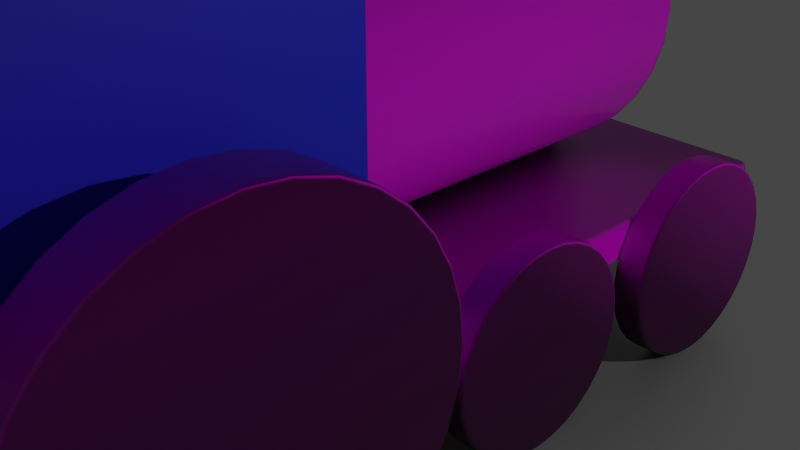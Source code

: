 # Source: practica_tren.blend  (saved by Blender 2.93.20; exported with 4.5.12 LTS)
import bpy
from mathutils import Matrix  # noqa: F401  (used for matrix-valued properties, if any)

bpy.ops.wm.read_factory_settings(use_empty=True)
scene = bpy.context.scene
scene.name = 'Scene'

# ---- collections
col_collection = bpy.data.collections.new('Collection'); scene.collection.children.link(col_collection)

# ---- images (referenced by path relative to the original .blend; pixels are not part of the script)
import os
ASSET_DIR = os.environ.get("B2B_ASSET_DIR", "")  # directory of the original .blend (textures are referenced by path, not embedded)
HERE = os.path.dirname(os.path.abspath(__file__))  # packed textures are extracted next to this script under _unpacked/

def load_image(name, relpath, width, height, colorspace="sRGB"):
    """Load a texture the original file referenced (path relative to the .blend, or extracted next to this script)."""
    p = next((c for c in (os.path.join(HERE, relpath), os.path.join(ASSET_DIR, relpath)) if relpath and os.path.exists(c)), "")
    if p:
        img = bpy.data.images.load(p, check_existing=True)
        img.name = name
    else:  # same state as the original file: an image datablock whose file is absent (Cycles renders it pink)
        img = bpy.data.images.new(name, width, height)
        img.source = "FILE"
        img.filepath = "//" + (relpath or name)
    img.colorspace_settings.name = colorspace
    return img
img_wood058_2k_color_jpg_001 = load_image('Wood058_2K_Color.jpg.001', 'texturas_tren/Wood058_2K_Color.jpg', 1024, 1024, 'sRGB')
img_wood058_2k_roughness_jpg_001 = load_image('Wood058_2K_Roughness.jpg.001', 'texturas_tren/Wood058_2K_Roughness.jpg', 1024, 1024, 'sRGB')
img_wood058_2k_normal_jpg_001 = load_image('Wood058_2K_Normal.jpg.001', 'texturas_tren/Wood058_2K_Normal.jpg', 1024, 1024, 'sRGB')

# ---- materials (node trees are filled in below, after node groups)
mat_madera = bpy.data.materials.new('madera')
mat_material_002 = bpy.data.materials.new('Material.002')
mat_material_003 = bpy.data.materials.new('Material.003')
mat_material_004 = bpy.data.materials.new('Material.004')
mat_material = bpy.data.materials.new('Material')

# ---- material node trees
mat_madera.use_nodes = True; mat_madera.node_tree.nodes.clear()
_N = mat_madera.node_tree.nodes; _L = mat_madera.node_tree.links
n0 = _N.new('ShaderNodeBsdfPrincipled'); n0.name = 'Principled BSDF'; n0.location = (10, 300)
n0.distribution = 'GGX'
n0.subsurface_method = 'BURLEY'
n0.inputs[3].default_value = 1.45
n0.inputs[27].default_value = (0.0, 0.0, 0.0, 1.0)
n0.inputs[28].default_value = 1.0
n1 = _N.new('ShaderNodeOutputMaterial'); n1.name = 'Material Output'; n1.location = (300, 300)
n2 = _N.new('ShaderNodeTexImage'); n2.name = 'Image Texture'; n2.location = (-281, 387)
n2.width = 206
n2.image = img_wood058_2k_color_jpg_001
n3 = _N.new('ShaderNodeTexImage'); n3.name = 'Image Texture.002'; n3.location = (-280, 128)
n3.width = 206
n3.image = img_wood058_2k_roughness_jpg_001
n4 = _N.new('ShaderNodeTexImage'); n4.name = 'Image Texture.001'; n4.location = (-478, -182)
n4.width = 204
n4.image = img_wood058_2k_normal_jpg_001
n5 = _N.new('ShaderNodeNormalMap'); n5.name = 'Normal Map'; n5.location = (-201, -194)
_L.new(n0.outputs[0], n1.inputs[0])
_L.new(n2.outputs[0], n0.inputs[0])
_L.new(n3.outputs[0], n0.inputs[2])
_L.new(n4.outputs[0], n5.inputs[1])
_L.new(n5.outputs[0], n0.inputs[5])
n1.is_active_output = True
mat_material_002.use_nodes = True; mat_material_002.node_tree.nodes.clear()
_N = mat_material_002.node_tree.nodes; _L = mat_material_002.node_tree.links
n0 = _N.new('ShaderNodeBsdfPrincipled'); n0.name = 'Principled BSDF'; n0.location = (10, 300)
n0.distribution = 'GGX'
n0.subsurface_method = 'BURLEY'
n0.inputs[0].default_value = (0.0221, 0.01818, 0.7335, 1.0)
n0.inputs[3].default_value = 1.45
n0.inputs[27].default_value = (0.0, 0.0, 0.0, 1.0)
n0.inputs[28].default_value = 1.0
n1 = _N.new('ShaderNodeOutputMaterial'); n1.name = 'Material Output'; n1.location = (300, 300)
_L.new(n0.outputs[0], n1.inputs[0])
n1.is_active_output = True
mat_material_003.use_nodes = True; mat_material_003.node_tree.nodes.clear()
_N = mat_material_003.node_tree.nodes; _L = mat_material_003.node_tree.links
n0 = _N.new('ShaderNodeBsdfPrincipled'); n0.name = 'Principled BSDF'; n0.location = (10, 300)
n0.distribution = 'GGX'
n0.subsurface_method = 'BURLEY'
n0.inputs[0].default_value = (0.5277, 0.005881, 0.00393, 1.0)
n0.inputs[3].default_value = 1.45
n0.inputs[27].default_value = (0.0, 0.0, 0.0, 1.0)
n0.inputs[28].default_value = 1.0
n1 = _N.new('ShaderNodeOutputMaterial'); n1.name = 'Material Output'; n1.location = (300, 300)
_L.new(n0.outputs[0], n1.inputs[0])
n1.is_active_output = True
mat_material_004.use_nodes = True; mat_material_004.node_tree.nodes.clear()
_N = mat_material_004.node_tree.nodes; _L = mat_material_004.node_tree.links
n0 = _N.new('ShaderNodeBsdfPrincipled'); n0.name = 'Principled BSDF'; n0.location = (10, 300)
n0.distribution = 'GGX'
n0.subsurface_method = 'BURLEY'
n0.inputs[0].default_value = (0.65, 0.6454, 0.03769, 1.0)
n0.inputs[3].default_value = 1.45
n0.inputs[27].default_value = (0.0, 0.0, 0.0, 1.0)
n0.inputs[28].default_value = 1.0
n1 = _N.new('ShaderNodeOutputMaterial'); n1.name = 'Material Output'; n1.location = (300, 300)
_L.new(n0.outputs[0], n1.inputs[0])
n1.is_active_output = True
mat_material.use_nodes = True; mat_material.node_tree.nodes.clear()
_N = mat_material.node_tree.nodes; _L = mat_material.node_tree.links
n0 = _N.new('ShaderNodeBsdfPrincipled'); n0.name = 'Principled BSDF'; n0.location = (10, 300)
n0.distribution = 'GGX'
n0.subsurface_method = 'BURLEY'
n0.inputs[0].default_value = (0.01921, 0.3251, 0.008114, 1.0)
n0.inputs[3].default_value = 1.45
n0.inputs[27].default_value = (0.0, 0.0, 0.0, 1.0)
n0.inputs[28].default_value = 1.0
n1 = _N.new('ShaderNodeOutputMaterial'); n1.name = 'Material Output'; n1.location = (300, 300)
_L.new(n0.outputs[0], n1.inputs[0])
n1.is_active_output = True

# ---- world
world_world = bpy.data.worlds.new('World'); scene.world = world_world
world_world.use_nodes = True; world_world.node_tree.nodes.clear()
_N = world_world.node_tree.nodes; _L = world_world.node_tree.links
n0 = _N.new('ShaderNodeOutputWorld'); n0.name = 'World Output'; n0.location = (300, 300)
n1 = _N.new('ShaderNodeBackground'); n1.name = 'Background'; n1.location = (10, 300)
n1.inputs[0].default_value = (0.05088, 0.05088, 0.05088, 1.0)
_L.new(n1.outputs[0], n0.inputs[0])
n0.is_active_output = True
world_world.color = (0.05088, 0.05088, 0.05088)
world_world.use_sun_shadow = False
world_world.sun_shadow_jitter_overblur = 0.0

# ---- cameras
cam_camera = bpy.data.cameras.new('Camera')
cam_camera.clip_end = 100.0
cam_camera.ortho_scale = 7.314

# ---- lights
light_light = bpy.data.lights.new('Light', 'POINT')
light_light.transmission_factor = 0.0
light_light.energy = 1000.0
light_light.shadow_soft_size = 0.1
light_light.shadow_maximum_resolution = 0.006
light_light.use_absolute_resolution = True

# ---- meshes
me_cube = bpy.data.meshes.new('Cube')
me_cube.from_pydata([(2.537, 4.233, 0.1979), (2.537, 4.233, -0.1979), (2.537, -4.233, 0.1979), (2.537, -4.233, -0.1979), (-2.537, 4.233, 0.1979), (-2.537, 4.233, -0.1979), (-2.537, -4.233, 0.1979), (-2.537, -4.233, -0.1979)], [], [(0, 4, 6, 2), (3, 2, 6, 7), (7, 6, 4, 5), (5, 1, 3, 7), (1, 0, 2, 3), (5, 4, 0, 1)])
_uv = me_cube.uv_layers.new(name='UVMap')
_uv.uv.foreach_set('vector', [0.625, 0.5, 0.875, 0.5, 0.875, 0.75, 0.625, 0.75, 0.375, 0.75, 0.625, 0.75, 0.625, 1.0, 0.375, 1.0, 0.375, 0.0, 0.625, 0.0, 0.625, 0.25, 0.375, 0.25, 0.125, 0.5, 0.375, 0.5, 0.375, 0.75, 0.125, 0.75, 0.375, 0.5, 0.625, 0.5, 0.625, 0.75, 0.375, 0.75, 0.375, 0.25, 0.625, 0.25, 0.625, 0.5, 0.375, 0.5])
me_cube.materials.append(mat_madera)
me_cube.use_remesh_preserve_volume = False
me_cube.use_remesh_preserve_attributes = False
me_cube.use_mirror_vertex_groups = False
me_cube.update()
me_cube_001 = bpy.data.meshes.new('Cube.001')
me_cube_001.from_pydata([(-1.995, -4.315, -1.342), (-1.995, -4.315, 3.589), (-1.995, -0.6016, -1.342), (-1.995, -0.6016, 3.589), (1.448, -4.315, -1.342), (1.448, -4.315, 3.589), (1.448, -0.6016, -1.342), (1.448, -0.6016, 3.589)], [], [(0, 1, 3, 2), (2, 3, 7, 6), (6, 7, 5, 4), (4, 5, 1, 0), (2, 6, 4, 0), (7, 3, 1, 5)])
_uv = me_cube_001.uv_layers.new(name='UVMap')
_uv.uv.foreach_set('vector', [0.375, 0.0, 0.625, 0.0, 0.625, 0.25, 0.375, 0.25, 0.375, 0.25, 0.625, 0.25, 0.625, 0.5, 0.375, 0.5, 0.375, 0.5, 0.625, 0.5, 0.625, 0.75, 0.375, 0.75, 0.375, 0.75, 0.625, 0.75, 0.625, 1.0, 0.375, 1.0, 0.125, 0.5, 0.375, 0.5, 0.375, 0.75, 0.125, 0.75, 0.625, 0.5, 0.875, 0.5, 0.875, 0.75, 0.625, 0.75])
me_cube_001.materials.append(mat_material_002)
me_cube_001.use_remesh_fix_poles = True
me_cube_001.use_remesh_preserve_attributes = False
me_cube_001.update()
me_cylinder = bpy.data.meshes.new('Cylinder')
me_cylinder.from_pydata([(-3.935e-08, 1.649, -1.975), (-3.935e-08, 1.649, 1.975), (0.3217, 1.617, -1.975), (0.3217, 1.617, 1.975), (0.6311, 1.524, -1.975), (0.6311, 1.524, 1.975), (0.9162, 1.371, -1.975), (0.9162, 1.371, 1.975), (1.166, 1.166, -1.975), (1.166, 1.166, 1.975), (1.371, 0.9162, -1.975), (1.371, 0.9162, 1.975), (1.524, 0.6311, -1.975), (1.524, 0.6311, 1.975), (1.617, 0.3217, -1.975), (1.617, 0.3217, 1.975), (1.649, -1.166e-07, -1.975), (1.649, -8.805e-08, 1.975), (1.617, -0.3217, -1.975), (1.617, -0.3217, 1.975), (1.524, -0.6311, -1.975), (1.524, -0.6311, 1.975), (1.371, -0.9162, -1.975), (1.371, -0.9162, 1.975), (1.166, -1.166, -1.975), (1.166, -1.166, 1.975), (0.9162, -1.371, -1.975), (0.9162, -1.371, 1.975), (0.6311, -1.524, -1.975), (0.6311, -1.524, 1.975), (0.3217, -1.617, -1.975), (0.3217, -1.617, 1.975), (-1.835e-07, -1.649, -1.975), (-1.835e-07, -1.649, 1.975), (-0.3217, -1.617, -1.975), (-0.3217, -1.617, 1.975), (-0.6311, -1.524, -1.975), (-0.6311, -1.524, 1.975), (-0.9162, -1.371, -1.975), (-0.9162, -1.371, 1.975), (-1.166, -1.166, -1.975), (-1.166, -1.166, 1.975), (-1.371, -0.9162, -1.975), (-1.371, -0.9162, 1.975), (-1.524, -0.6311, -1.975), (-1.524, -0.6311, 1.975), (-1.617, -0.3217, -1.975), (-1.617, -0.3217, 1.975), (-1.649, -2.48e-08, -1.975), (-1.649, 3.708e-09, 1.975), (-1.617, 0.3217, -1.975), (-1.617, 0.3217, 1.975), (-1.524, 0.6311, -1.975), (-1.524, 0.6311, 1.975), (-1.371, 0.9162, -1.975), (-1.371, 0.9162, 1.975), (-1.166, 1.166, -1.975), (-1.166, 1.166, 1.975), (-0.9162, 1.371, -1.975), (-0.9162, 1.371, 1.975), (-0.6311, 1.524, -1.975), (-0.6311, 1.524, 1.975), (-0.3217, 1.617, -1.975), (-0.3217, 1.617, 1.975)], [], [(0, 1, 3, 2), (2, 3, 5, 4), (4, 5, 7, 6), (6, 7, 9, 8), (8, 9, 11, 10), (10, 11, 13, 12), (12, 13, 15, 14), (14, 15, 17, 16), (16, 17, 19, 18), (18, 19, 21, 20), (20, 21, 23, 22), (22, 23, 25, 24), (24, 25, 27, 26), (26, 27, 29, 28), (28, 29, 31, 30), (30, 31, 33, 32), (32, 33, 35, 34), (34, 35, 37, 36), (36, 37, 39, 38), (38, 39, 41, 40), (40, 41, 43, 42), (42, 43, 45, 44), (44, 45, 47, 46), (46, 47, 49, 48), (48, 49, 51, 50), (50, 51, 53, 52), (52, 53, 55, 54), (54, 55, 57, 56), (56, 57, 59, 58), (58, 59, 61, 60), (3, 1, 63, 61, 59, 57, 55, 53, 51, 49, 47, 45, 43, 41, 39, 37, 35, 33, 31, 29, 27, 25, 23, 21, 19, 17, 15, 13, 11, 9, 7, 5), (60, 61, 63, 62), (62, 63, 1, 0), (0, 2, 4, 6, 8, 10, 12, 14, 16, 18, 20, 22, 24, 26, 28, 30, 32, 34, 36, 38, 40, 42, 44, 46, 48, 50, 52, 54, 56, 58, 60, 62)])
me_cylinder.polygons.foreach_set('use_smooth', [True] * 34)
_uv = me_cylinder.uv_layers.new(name='UVMap')
_uv.uv.foreach_set('vector', [1.0, 0.5, 1.0, 1.0, 0.9688, 1.0, 0.9688, 0.5, 0.9688, 0.5, 0.9688, 1.0, 0.9375, 1.0, 0.9375, 0.5, 0.9375, 0.5, 0.9375, 1.0, 0.9062, 1.0, 0.9062, 0.5, 0.9062, 0.5, 0.9062, 1.0, 0.875, 1.0, 0.875, 0.5, 0.875, 0.5, 0.875, 1.0, 0.8438, 1.0, 0.8438, 0.5, 0.8438, 0.5, 0.8438, 1.0, 0.8125, 1.0, 0.8125, 0.5, 0.8125, 0.5, 0.8125, 1.0, 0.7812, 1.0, 0.7812, 0.5, 0.7812, 0.5, 0.7812, 1.0, 0.75, 1.0, 0.75, 0.5, 0.75, 0.5, 0.75, 1.0, 0.7188, 1.0, 0.7188, 0.5, 0.7188, 0.5, 0.7188, 1.0, 0.6875, 1.0, 0.6875, 0.5, 0.6875, 0.5, 0.6875, 1.0, 0.6562, 1.0, 0.6562, 0.5, 0.6562, 0.5, 0.6562, 1.0, 0.625, 1.0, 0.625, 0.5, 0.625, 0.5, 0.625, 1.0, 0.5938, 1.0, 0.5938, 0.5, 0.5938, 0.5, 0.5938, 1.0, 0.5625, 1.0, 0.5625, 0.5, 0.5625, 0.5, 0.5625, 1.0, 0.5312, 1.0, 0.5312, 0.5, 0.5312, 0.5, 0.5312, 1.0, 0.5, 1.0, 0.5, 0.5, 0.5, 0.5, 0.5, 1.0, 0.4688, 1.0, 0.4688, 0.5, 0.4688, 0.5, 0.4688, 1.0, 0.4375, 1.0, 0.4375, 0.5, 0.4375, 0.5, 0.4375, 1.0, 0.4062, 1.0, 0.4062, 0.5, 0.4062, 0.5, 0.4062, 1.0, 0.375, 1.0, 0.375, 0.5, 0.375, 0.5, 0.375, 1.0, 0.3438, 1.0, 0.3438, 0.5, 0.3438, 0.5, 0.3438, 1.0, 0.3125, 1.0, 0.3125, 0.5, 0.3125, 0.5, 0.3125, 1.0, 0.2812, 1.0, 0.2812, 0.5, 0.2812, 0.5, 0.2812, 1.0, 0.25, 1.0, 0.25, 0.5, 0.25, 0.5, 0.25, 1.0, 0.2188, 1.0, 0.2188, 0.5, 0.2188, 0.5, 0.2188, 1.0, 0.1875, 1.0, 0.1875, 0.5, 0.1875, 0.5, 0.1875, 1.0, 0.1562, 1.0, 0.1562, 0.5, 0.1562, 0.5, 0.1562, 1.0, 0.125, 1.0, 0.125, 0.5, 0.125, 0.5, 0.125, 1.0, 0.09375, 1.0, 0.09375, 0.5, 0.09375, 0.5, 0.09375, 1.0, 0.0625, 1.0, 0.0625, 0.5, 0.2968, 0.4854, 0.25, 0.49, 0.2032, 0.4854, 0.1582, 0.4717, 0.1167, 0.4496, 0.08029, 0.4197, 0.05045, 0.3833, 0.02827, 0.3418, 0.01461, 0.2968, 0.01, 0.25, 0.01461, 0.2032, 0.02827, 0.1582, 0.05045, 0.1167, 0.08029, 0.08029, 0.1167, 0.05045, 0.1582, 0.02827, 0.2032, 0.01461, 0.25, 0.01, 0.2968, 0.01461, 0.3418, 0.02827, 0.3833, 0.05045, 0.4197, 0.08029, 0.4496, 0.1167, 0.4717, 0.1582, 0.4854, 0.2032, 0.49, 0.25, 0.4854, 0.2968, 0.4717, 0.3418, 0.4496, 0.3833, 0.4197, 0.4197, 0.3833, 0.4496, 0.3418, 0.4717, 0.0625, 0.5, 0.0625, 1.0, 0.03125, 1.0, 0.03125, 0.5, 0.03125, 0.5, 0.03125, 1.0, 0.0, 1.0, 0.0, 0.5, 0.75, 0.49, 0.7968, 0.4854, 0.8418, 0.4717, 0.8833, 0.4496, 0.9197, 0.4197, 0.9496, 0.3833, 0.9717, 0.3418, 0.9854, 0.2968, 0.99, 0.25, 0.9854, 0.2032, 0.9717, 0.1582, 0.9496, 0.1167, 0.9197, 0.08029, 0.8833, 0.05045, 0.8418, 0.02827, 0.7968, 0.01461, 0.75, 0.01, 0.7032, 0.01461, 0.6582, 0.02827, 0.6167, 0.05045, 0.5803, 0.08029, 0.5504, 0.1167, 0.5283, 0.1582, 0.5146, 0.2032, 0.51, 0.25, 0.5146, 0.2968, 0.5283, 0.3418, 0.5504, 0.3833, 0.5803, 0.4197, 0.6167, 0.4496, 0.6582, 0.4717, 0.7032, 0.4854])
me_cylinder.materials.append(mat_madera)
me_cylinder.use_remesh_fix_poles = True
me_cylinder.use_remesh_preserve_attributes = False
me_cylinder.update()
me_cube_002 = bpy.data.meshes.new('Cube.002')
me_cube_002.from_pydata([(-3.374, -5.803, 0.8014), (-3.374, -5.803, 1.445), (-3.374, 0.8859, 0.8014), (-3.374, 0.8859, 1.445), (2.827, -5.803, 0.8014), (2.827, -5.803, 1.445), (2.827, 0.8859, 0.8014), (2.827, 0.8859, 1.445)], [], [(0, 1, 3, 2), (2, 3, 7, 6), (6, 7, 5, 4), (4, 5, 1, 0), (2, 6, 4, 0), (7, 3, 1, 5)])
_uv = me_cube_002.uv_layers.new(name='UVMap')
_uv.uv.foreach_set('vector', [0.375, 0.0, 0.625, 0.0, 0.625, 0.25, 0.375, 0.25, 0.375, 0.25, 0.625, 0.25, 0.625, 0.5, 0.375, 0.5, 0.375, 0.5, 0.625, 0.5, 0.625, 0.75, 0.375, 0.75, 0.375, 0.75, 0.625, 0.75, 0.625, 1.0, 0.375, 1.0, 0.125, 0.5, 0.375, 0.5, 0.375, 0.75, 0.125, 0.75, 0.625, 0.5, 0.875, 0.5, 0.875, 0.75, 0.625, 0.75])
me_cube_002.materials.append(mat_material_003)
me_cube_002.use_remesh_fix_poles = True
me_cube_002.use_remesh_preserve_attributes = False
me_cube_002.update()
me_cylinder_001 = bpy.data.meshes.new('Cylinder.001')
me_cylinder_001.from_pydata([(-2.47e-08, 0.6368, -0.66), (-2.47e-08, 0.6368, 0.66), (0.1242, 0.6246, -0.66), (0.1242, 0.6246, 0.66), (0.2437, 0.5884, -0.66), (0.2437, 0.5884, 0.66), (0.3538, 0.5295, -0.66), (0.3538, 0.5295, 0.66), (0.4503, 0.4503, -0.66), (0.4503, 0.4503, 0.66), (0.5295, 0.3538, -0.66), (0.5295, 0.3538, 0.66), (0.5884, 0.2437, -0.66), (0.5884, 0.2437, 0.66), (0.6246, 0.1242, -0.66), (0.6246, 0.1242, 0.66), (0.6368, 1.243e-08, -0.66), (0.6368, 5.475e-09, 0.66), (0.6246, -0.1242, -0.66), (0.6246, -0.1242, 0.66), (0.5884, -0.2437, -0.66), (0.5884, -0.2437, 0.66), (0.5295, -0.3538, -0.66), (0.5295, -0.3538, 0.66), (0.4503, -0.4503, -0.66), (0.4503, -0.4503, 0.66), (0.3538, -0.5295, -0.66), (0.3538, -0.5295, 0.66), (0.2437, -0.5884, -0.66), (0.2437, -0.5884, 0.66), (0.1242, -0.6246, -0.66), (0.1242, -0.6246, 0.66), (-8.038e-08, -0.6368, -0.66), (-8.038e-08, -0.6368, 0.66), (-0.1242, -0.6246, -0.66), (-0.1242, -0.6246, 0.66), (-0.2437, -0.5884, -0.66), (-0.2437, -0.5884, 0.66), (-0.3538, -0.5295, -0.66), (-0.3538, -0.5295, 0.66), (-0.4503, -0.4503, -0.66), (-0.4503, -0.4503, 0.66), (-0.5295, -0.3538, -0.66), (-0.5295, -0.3538, 0.66), (-0.5884, -0.2437, -0.66), (-0.5884, -0.2437, 0.66), (-0.6246, -0.1242, -0.66), (-0.6246, -0.1242, 0.66), (-0.6368, 4.786e-08, -0.66), (-0.6368, 4.091e-08, 0.66), (-0.6246, 0.1242, -0.66), (-0.6246, 0.1242, 0.66), (-0.5884, 0.2437, -0.66), (-0.5884, 0.2437, 0.66), (-0.5295, 0.3538, -0.66), (-0.5295, 0.3538, 0.66), (-0.4503, 0.4503, -0.66), (-0.4503, 0.4503, 0.66), (-0.3538, 0.5295, -0.66), (-0.3538, 0.5295, 0.66), (-0.2437, 0.5884, -0.66), (-0.2437, 0.5884, 0.66), (-0.1242, 0.6246, -0.66), (-0.1242, 0.6246, 0.66)], [], [(0, 1, 3, 2), (2, 3, 5, 4), (4, 5, 7, 6), (6, 7, 9, 8), (8, 9, 11, 10), (10, 11, 13, 12), (12, 13, 15, 14), (14, 15, 17, 16), (16, 17, 19, 18), (18, 19, 21, 20), (20, 21, 23, 22), (22, 23, 25, 24), (24, 25, 27, 26), (26, 27, 29, 28), (28, 29, 31, 30), (30, 31, 33, 32), (32, 33, 35, 34), (34, 35, 37, 36), (36, 37, 39, 38), (38, 39, 41, 40), (40, 41, 43, 42), (42, 43, 45, 44), (44, 45, 47, 46), (46, 47, 49, 48), (48, 49, 51, 50), (50, 51, 53, 52), (52, 53, 55, 54), (54, 55, 57, 56), (56, 57, 59, 58), (58, 59, 61, 60), (3, 1, 63, 61, 59, 57, 55, 53, 51, 49, 47, 45, 43, 41, 39, 37, 35, 33, 31, 29, 27, 25, 23, 21, 19, 17, 15, 13, 11, 9, 7, 5), (60, 61, 63, 62), (62, 63, 1, 0), (0, 2, 4, 6, 8, 10, 12, 14, 16, 18, 20, 22, 24, 26, 28, 30, 32, 34, 36, 38, 40, 42, 44, 46, 48, 50, 52, 54, 56, 58, 60, 62)])
me_cylinder_001.polygons.foreach_set('use_smooth', [True] * 34)
_uv = me_cylinder_001.uv_layers.new(name='UVMap')
_uv.uv.foreach_set('vector', [1.0, 0.5, 1.0, 1.0, 0.9688, 1.0, 0.9688, 0.5, 0.9688, 0.5, 0.9688, 1.0, 0.9375, 1.0, 0.9375, 0.5, 0.9375, 0.5, 0.9375, 1.0, 0.9062, 1.0, 0.9062, 0.5, 0.9062, 0.5, 0.9062, 1.0, 0.875, 1.0, 0.875, 0.5, 0.875, 0.5, 0.875, 1.0, 0.8438, 1.0, 0.8438, 0.5, 0.8438, 0.5, 0.8438, 1.0, 0.8125, 1.0, 0.8125, 0.5, 0.8125, 0.5, 0.8125, 1.0, 0.7812, 1.0, 0.7812, 0.5, 0.7812, 0.5, 0.7812, 1.0, 0.75, 1.0, 0.75, 0.5, 0.75, 0.5, 0.75, 1.0, 0.7188, 1.0, 0.7188, 0.5, 0.7188, 0.5, 0.7188, 1.0, 0.6875, 1.0, 0.6875, 0.5, 0.6875, 0.5, 0.6875, 1.0, 0.6562, 1.0, 0.6562, 0.5, 0.6562, 0.5, 0.6562, 1.0, 0.625, 1.0, 0.625, 0.5, 0.625, 0.5, 0.625, 1.0, 0.5938, 1.0, 0.5938, 0.5, 0.5938, 0.5, 0.5938, 1.0, 0.5625, 1.0, 0.5625, 0.5, 0.5625, 0.5, 0.5625, 1.0, 0.5312, 1.0, 0.5312, 0.5, 0.5312, 0.5, 0.5312, 1.0, 0.5, 1.0, 0.5, 0.5, 0.5, 0.5, 0.5, 1.0, 0.4688, 1.0, 0.4688, 0.5, 0.4688, 0.5, 0.4688, 1.0, 0.4375, 1.0, 0.4375, 0.5, 0.4375, 0.5, 0.4375, 1.0, 0.4062, 1.0, 0.4062, 0.5, 0.4062, 0.5, 0.4062, 1.0, 0.375, 1.0, 0.375, 0.5, 0.375, 0.5, 0.375, 1.0, 0.3438, 1.0, 0.3438, 0.5, 0.3438, 0.5, 0.3438, 1.0, 0.3125, 1.0, 0.3125, 0.5, 0.3125, 0.5, 0.3125, 1.0, 0.2812, 1.0, 0.2812, 0.5, 0.2812, 0.5, 0.2812, 1.0, 0.25, 1.0, 0.25, 0.5, 0.25, 0.5, 0.25, 1.0, 0.2188, 1.0, 0.2188, 0.5, 0.2188, 0.5, 0.2188, 1.0, 0.1875, 1.0, 0.1875, 0.5, 0.1875, 0.5, 0.1875, 1.0, 0.1562, 1.0, 0.1562, 0.5, 0.1562, 0.5, 0.1562, 1.0, 0.125, 1.0, 0.125, 0.5, 0.125, 0.5, 0.125, 1.0, 0.09375, 1.0, 0.09375, 0.5, 0.09375, 0.5, 0.09375, 1.0, 0.0625, 1.0, 0.0625, 0.5, 0.2968, 0.4854, 0.25, 0.49, 0.2032, 0.4854, 0.1582, 0.4717, 0.1167, 0.4496, 0.08029, 0.4197, 0.05045, 0.3833, 0.02827, 0.3418, 0.01461, 0.2968, 0.01, 0.25, 0.01461, 0.2032, 0.02827, 0.1582, 0.05045, 0.1167, 0.08029, 0.08029, 0.1167, 0.05045, 0.1582, 0.02827, 0.2032, 0.01461, 0.25, 0.01, 0.2968, 0.01461, 0.3418, 0.02827, 0.3833, 0.05045, 0.4197, 0.08029, 0.4496, 0.1167, 0.4717, 0.1582, 0.4854, 0.2032, 0.49, 0.25, 0.4854, 0.2968, 0.4717, 0.3418, 0.4496, 0.3833, 0.4197, 0.4197, 0.3833, 0.4496, 0.3418, 0.4717, 0.0625, 0.5, 0.0625, 1.0, 0.03125, 1.0, 0.03125, 0.5, 0.03125, 0.5, 0.03125, 1.0, 0.0, 1.0, 0.0, 0.5, 0.75, 0.49, 0.7968, 0.4854, 0.8418, 0.4717, 0.8833, 0.4496, 0.9197, 0.4197, 0.9496, 0.3833, 0.9717, 0.3418, 0.9854, 0.2968, 0.99, 0.25, 0.9854, 0.2032, 0.9717, 0.1582, 0.9496, 0.1167, 0.9197, 0.08029, 0.8833, 0.05045, 0.8418, 0.02827, 0.7968, 0.01461, 0.75, 0.01, 0.7032, 0.01461, 0.6582, 0.02827, 0.6167, 0.05045, 0.5803, 0.08029, 0.5504, 0.1167, 0.5283, 0.1582, 0.5146, 0.2032, 0.51, 0.25, 0.5146, 0.2968, 0.5283, 0.3418, 0.5504, 0.3833, 0.5803, 0.4197, 0.6167, 0.4496, 0.6582, 0.4717, 0.7032, 0.4854])
me_cylinder_001.materials.append(mat_material_004)
me_cylinder_001.use_remesh_fix_poles = True
me_cylinder_001.use_remesh_preserve_attributes = False
me_cylinder_001.update()
me_cylinder_002 = bpy.data.meshes.new('Cylinder.002')
me_cylinder_002.from_pydata([(-5.512e-09, 0.8616, -0.1645), (-5.512e-09, 0.8616, 0.1645), (0.1681, 0.8451, -0.1645), (0.1681, 0.8451, 0.1645), (0.3297, 0.796, -0.1645), (0.3297, 0.796, 0.1645), (0.4787, 0.7164, -0.1645), (0.4787, 0.7164, 0.1645), (0.6093, 0.6093, -0.1645), (0.6093, 0.6093, 0.1645), (0.7164, 0.4787, -0.1645), (0.7164, 0.4787, 0.1645), (0.796, 0.3297, -0.1645), (0.796, 0.3297, 0.1645), (0.8451, 0.1681, -0.1645), (0.8451, 0.1681, 0.1645), (0.8616, 5.006e-08, -0.1645), (0.8616, -8.673e-08, 0.1645), (0.8451, -0.1681, -0.1645), (0.8451, -0.1681, 0.1645), (0.796, -0.3297, -0.1645), (0.796, -0.3297, 0.1645), (0.7164, -0.4787, -0.1645), (0.7164, -0.4787, 0.1645), (0.6093, -0.6093, -0.1645), (0.6093, -0.6093, 0.1645), (0.4787, -0.7164, -0.1645), (0.4787, -0.7164, 0.1645), (0.3297, -0.796, -0.1645), (0.3297, -0.796, 0.1645), (0.1681, -0.8451, -0.1645), (0.1681, -0.8451, 0.1645), (-8.084e-08, -0.8616, -0.1645), (-8.084e-08, -0.8616, 0.1645), (-0.1681, -0.8451, -0.1645), (-0.1681, -0.8451, 0.1645), (-0.3297, -0.796, -0.1645), (-0.3297, -0.796, 0.1645), (-0.4787, -0.7164, -0.1645), (-0.4787, -0.7164, 0.1645), (-0.6093, -0.6093, -0.1645), (-0.6093, -0.6093, 0.1645), (-0.7164, -0.4787, -0.1645), (-0.7164, -0.4787, 0.1645), (-0.796, -0.3297, -0.1645), (-0.796, -0.3297, 0.1645), (-0.8451, -0.1681, -0.1645), (-0.8451, -0.1681, 0.1645), (-0.8616, 9.8e-08, -0.1645), (-0.8616, -3.879e-08, 0.1645), (-0.8451, 0.1681, -0.1645), (-0.8451, 0.1681, 0.1645), (-0.796, 0.3297, -0.1645), (-0.796, 0.3297, 0.1645), (-0.7164, 0.4787, -0.1645), (-0.7164, 0.4787, 0.1645), (-0.6093, 0.6093, -0.1645), (-0.6093, 0.6093, 0.1645), (-0.4787, 0.7164, -0.1645), (-0.4787, 0.7164, 0.1645), (-0.3297, 0.796, -0.1645), (-0.3297, 0.796, 0.1645), (-0.1681, 0.8451, -0.1645), (-0.1681, 0.8451, 0.1645)], [], [(0, 1, 3, 2), (2, 3, 5, 4), (4, 5, 7, 6), (6, 7, 9, 8), (8, 9, 11, 10), (10, 11, 13, 12), (12, 13, 15, 14), (14, 15, 17, 16), (16, 17, 19, 18), (18, 19, 21, 20), (20, 21, 23, 22), (22, 23, 25, 24), (24, 25, 27, 26), (26, 27, 29, 28), (28, 29, 31, 30), (30, 31, 33, 32), (32, 33, 35, 34), (34, 35, 37, 36), (36, 37, 39, 38), (38, 39, 41, 40), (40, 41, 43, 42), (42, 43, 45, 44), (44, 45, 47, 46), (46, 47, 49, 48), (48, 49, 51, 50), (50, 51, 53, 52), (52, 53, 55, 54), (54, 55, 57, 56), (56, 57, 59, 58), (58, 59, 61, 60), (3, 1, 63, 61, 59, 57, 55, 53, 51, 49, 47, 45, 43, 41, 39, 37, 35, 33, 31, 29, 27, 25, 23, 21, 19, 17, 15, 13, 11, 9, 7, 5), (60, 61, 63, 62), (62, 63, 1, 0), (0, 2, 4, 6, 8, 10, 12, 14, 16, 18, 20, 22, 24, 26, 28, 30, 32, 34, 36, 38, 40, 42, 44, 46, 48, 50, 52, 54, 56, 58, 60, 62)])
me_cylinder_002.polygons.foreach_set('use_smooth', [True] * 34)
_uv = me_cylinder_002.uv_layers.new(name='UVMap')
_uv.uv.foreach_set('vector', [1.0, 0.5, 1.0, 1.0, 0.9688, 1.0, 0.9688, 0.5, 0.9688, 0.5, 0.9688, 1.0, 0.9375, 1.0, 0.9375, 0.5, 0.9375, 0.5, 0.9375, 1.0, 0.9062, 1.0, 0.9062, 0.5, 0.9062, 0.5, 0.9062, 1.0, 0.875, 1.0, 0.875, 0.5, 0.875, 0.5, 0.875, 1.0, 0.8438, 1.0, 0.8438, 0.5, 0.8438, 0.5, 0.8438, 1.0, 0.8125, 1.0, 0.8125, 0.5, 0.8125, 0.5, 0.8125, 1.0, 0.7812, 1.0, 0.7812, 0.5, 0.7812, 0.5, 0.7812, 1.0, 0.75, 1.0, 0.75, 0.5, 0.75, 0.5, 0.75, 1.0, 0.7188, 1.0, 0.7188, 0.5, 0.7188, 0.5, 0.7188, 1.0, 0.6875, 1.0, 0.6875, 0.5, 0.6875, 0.5, 0.6875, 1.0, 0.6562, 1.0, 0.6562, 0.5, 0.6562, 0.5, 0.6562, 1.0, 0.625, 1.0, 0.625, 0.5, 0.625, 0.5, 0.625, 1.0, 0.5938, 1.0, 0.5938, 0.5, 0.5938, 0.5, 0.5938, 1.0, 0.5625, 1.0, 0.5625, 0.5, 0.5625, 0.5, 0.5625, 1.0, 0.5312, 1.0, 0.5312, 0.5, 0.5312, 0.5, 0.5312, 1.0, 0.5, 1.0, 0.5, 0.5, 0.5, 0.5, 0.5, 1.0, 0.4688, 1.0, 0.4688, 0.5, 0.4688, 0.5, 0.4688, 1.0, 0.4375, 1.0, 0.4375, 0.5, 0.4375, 0.5, 0.4375, 1.0, 0.4062, 1.0, 0.4062, 0.5, 0.4062, 0.5, 0.4062, 1.0, 0.375, 1.0, 0.375, 0.5, 0.375, 0.5, 0.375, 1.0, 0.3438, 1.0, 0.3438, 0.5, 0.3438, 0.5, 0.3438, 1.0, 0.3125, 1.0, 0.3125, 0.5, 0.3125, 0.5, 0.3125, 1.0, 0.2812, 1.0, 0.2812, 0.5, 0.2812, 0.5, 0.2812, 1.0, 0.25, 1.0, 0.25, 0.5, 0.25, 0.5, 0.25, 1.0, 0.2188, 1.0, 0.2188, 0.5, 0.2188, 0.5, 0.2188, 1.0, 0.1875, 1.0, 0.1875, 0.5, 0.1875, 0.5, 0.1875, 1.0, 0.1562, 1.0, 0.1562, 0.5, 0.1562, 0.5, 0.1562, 1.0, 0.125, 1.0, 0.125, 0.5, 0.125, 0.5, 0.125, 1.0, 0.09375, 1.0, 0.09375, 0.5, 0.09375, 0.5, 0.09375, 1.0, 0.0625, 1.0, 0.0625, 0.5, 0.2968, 0.4854, 0.25, 0.49, 0.2032, 0.4854, 0.1582, 0.4717, 0.1167, 0.4496, 0.08029, 0.4197, 0.05045, 0.3833, 0.02827, 0.3418, 0.01461, 0.2968, 0.01, 0.25, 0.01461, 0.2032, 0.02827, 0.1582, 0.05045, 0.1167, 0.08029, 0.08029, 0.1167, 0.05045, 0.1582, 0.02827, 0.2032, 0.01461, 0.25, 0.01, 0.2968, 0.01461, 0.3418, 0.02827, 0.3833, 0.05045, 0.4197, 0.08029, 0.4496, 0.1167, 0.4717, 0.1582, 0.4854, 0.2032, 0.49, 0.25, 0.4854, 0.2968, 0.4717, 0.3418, 0.4496, 0.3833, 0.4197, 0.4197, 0.3833, 0.4496, 0.3418, 0.4717, 0.0625, 0.5, 0.0625, 1.0, 0.03125, 1.0, 0.03125, 0.5, 0.03125, 0.5, 0.03125, 1.0, 0.0, 1.0, 0.0, 0.5, 0.75, 0.49, 0.7968, 0.4854, 0.8418, 0.4717, 0.8833, 0.4496, 0.9197, 0.4197, 0.9496, 0.3833, 0.9717, 0.3418, 0.9854, 0.2968, 0.99, 0.25, 0.9854, 0.2032, 0.9717, 0.1582, 0.9496, 0.1167, 0.9197, 0.08029, 0.8833, 0.05045, 0.8418, 0.02827, 0.7968, 0.01461, 0.75, 0.01, 0.7032, 0.01461, 0.6582, 0.02827, 0.6167, 0.05045, 0.5803, 0.08029, 0.5504, 0.1167, 0.5283, 0.1582, 0.5146, 0.2032, 0.51, 0.25, 0.5146, 0.2968, 0.5283, 0.3418, 0.5504, 0.3833, 0.5803, 0.4197, 0.6167, 0.4496, 0.6582, 0.4717, 0.7032, 0.4854])
me_cylinder_002.materials.append(mat_madera)
me_cylinder_002.use_remesh_fix_poles = True
me_cylinder_002.use_remesh_preserve_attributes = False
me_cylinder_002.update()
me_cylinder_004 = bpy.data.meshes.new('Cylinder.004')
me_cylinder_004.from_pydata([(-7.435e-08, 1.792, -0.2767), (5.812e-08, 1.792, 0.2767), (0.3496, 1.757, -0.2767), (0.3496, 1.757, 0.2767), (0.6857, 1.656, -0.2767), (0.6857, 1.656, 0.2767), (0.9955, 1.49, -0.2767), (0.9955, 1.49, 0.2767), (1.267, 1.267, -0.2767), (1.267, 1.267, 0.2767), (1.49, 0.9955, -0.2767), (1.49, 0.9955, 0.2767), (1.656, 0.6857, -0.2767), (1.656, 0.6857, 0.2767), (1.757, 0.3496, -0.2767), (1.757, 0.3496, 0.2767), (1.792, -6.505e-08, -0.2767), (1.792, -6.505e-08, 0.2767), (1.757, -0.3496, -0.2767), (1.757, -0.3496, 0.2767), (1.656, -0.6857, -0.2767), (1.656, -0.6857, 0.2767), (1.49, -0.9955, -0.2767), (1.49, -0.9955, 0.2767), (1.267, -1.267, -0.2767), (1.267, -1.267, 0.2767), (0.9955, -1.49, -0.2767), (0.9955, -1.49, 0.2767), (0.6857, -1.656, -0.2767), (0.6857, -1.656, 0.2767), (0.3496, -1.757, -0.2767), (0.3496, -1.757, 0.2767), (-2.31e-07, -1.792, -0.2767), (-9.853e-08, -1.792, 0.2767), (-0.3496, -1.757, -0.2767), (-0.3496, -1.757, 0.2767), (-0.6857, -1.656, -0.2767), (-0.6857, -1.656, 0.2767), (-0.9955, -1.49, -0.2767), (-0.9955, -1.49, 0.2767), (-1.267, -1.267, -0.2767), (-1.267, -1.267, 0.2767), (-1.49, -0.9955, -0.2767), (-1.49, -0.9955, 0.2767), (-1.656, -0.6857, -0.2767), (-1.656, -0.6857, 0.2767), (-1.757, -0.3496, -0.2767), (-1.757, -0.3496, 0.2767), (-1.792, 3.464e-08, -0.2767), (-1.792, 3.464e-08, 0.2767), (-1.757, 0.3496, -0.2767), (-1.757, 0.3496, 0.2767), (-1.656, 0.6857, -0.2767), (-1.656, 0.6857, 0.2767), (-1.49, 0.9955, -0.2767), (-1.49, 0.9955, 0.2767), (-1.267, 1.267, -0.2767), (-1.267, 1.267, 0.2767), (-0.9955, 1.49, -0.2767), (-0.9955, 1.49, 0.2767), (-0.6857, 1.656, -0.2767), (-0.6857, 1.656, 0.2767), (-0.3496, 1.757, -0.2767), (-0.3496, 1.757, 0.2767)], [], [(0, 1, 3, 2), (2, 3, 5, 4), (4, 5, 7, 6), (6, 7, 9, 8), (8, 9, 11, 10), (10, 11, 13, 12), (12, 13, 15, 14), (14, 15, 17, 16), (16, 17, 19, 18), (18, 19, 21, 20), (20, 21, 23, 22), (22, 23, 25, 24), (24, 25, 27, 26), (26, 27, 29, 28), (28, 29, 31, 30), (30, 31, 33, 32), (32, 33, 35, 34), (34, 35, 37, 36), (36, 37, 39, 38), (38, 39, 41, 40), (40, 41, 43, 42), (42, 43, 45, 44), (44, 45, 47, 46), (46, 47, 49, 48), (48, 49, 51, 50), (50, 51, 53, 52), (52, 53, 55, 54), (54, 55, 57, 56), (56, 57, 59, 58), (58, 59, 61, 60), (3, 1, 63, 61, 59, 57, 55, 53, 51, 49, 47, 45, 43, 41, 39, 37, 35, 33, 31, 29, 27, 25, 23, 21, 19, 17, 15, 13, 11, 9, 7, 5), (60, 61, 63, 62), (62, 63, 1, 0), (0, 2, 4, 6, 8, 10, 12, 14, 16, 18, 20, 22, 24, 26, 28, 30, 32, 34, 36, 38, 40, 42, 44, 46, 48, 50, 52, 54, 56, 58, 60, 62)])
me_cylinder_004.polygons.foreach_set('use_smooth', [True] * 34)
_uv = me_cylinder_004.uv_layers.new(name='UVMap')
_uv.uv.foreach_set('vector', [1.0, 0.5, 1.0, 1.0, 0.9688, 1.0, 0.9688, 0.5, 0.9688, 0.5, 0.9688, 1.0, 0.9375, 1.0, 0.9375, 0.5, 0.9375, 0.5, 0.9375, 1.0, 0.9062, 1.0, 0.9062, 0.5, 0.9062, 0.5, 0.9062, 1.0, 0.875, 1.0, 0.875, 0.5, 0.875, 0.5, 0.875, 1.0, 0.8438, 1.0, 0.8438, 0.5, 0.8438, 0.5, 0.8438, 1.0, 0.8125, 1.0, 0.8125, 0.5, 0.8125, 0.5, 0.8125, 1.0, 0.7812, 1.0, 0.7812, 0.5, 0.7812, 0.5, 0.7812, 1.0, 0.75, 1.0, 0.75, 0.5, 0.75, 0.5, 0.75, 1.0, 0.7188, 1.0, 0.7188, 0.5, 0.7188, 0.5, 0.7188, 1.0, 0.6875, 1.0, 0.6875, 0.5, 0.6875, 0.5, 0.6875, 1.0, 0.6562, 1.0, 0.6562, 0.5, 0.6562, 0.5, 0.6562, 1.0, 0.625, 1.0, 0.625, 0.5, 0.625, 0.5, 0.625, 1.0, 0.5938, 1.0, 0.5938, 0.5, 0.5938, 0.5, 0.5938, 1.0, 0.5625, 1.0, 0.5625, 0.5, 0.5625, 0.5, 0.5625, 1.0, 0.5312, 1.0, 0.5312, 0.5, 0.5312, 0.5, 0.5312, 1.0, 0.5, 1.0, 0.5, 0.5, 0.5, 0.5, 0.5, 1.0, 0.4688, 1.0, 0.4688, 0.5, 0.4688, 0.5, 0.4688, 1.0, 0.4375, 1.0, 0.4375, 0.5, 0.4375, 0.5, 0.4375, 1.0, 0.4062, 1.0, 0.4062, 0.5, 0.4062, 0.5, 0.4062, 1.0, 0.375, 1.0, 0.375, 0.5, 0.375, 0.5, 0.375, 1.0, 0.3438, 1.0, 0.3438, 0.5, 0.3438, 0.5, 0.3438, 1.0, 0.3125, 1.0, 0.3125, 0.5, 0.3125, 0.5, 0.3125, 1.0, 0.2812, 1.0, 0.2812, 0.5, 0.2812, 0.5, 0.2812, 1.0, 0.25, 1.0, 0.25, 0.5, 0.25, 0.5, 0.25, 1.0, 0.2188, 1.0, 0.2188, 0.5, 0.2188, 0.5, 0.2188, 1.0, 0.1875, 1.0, 0.1875, 0.5, 0.1875, 0.5, 0.1875, 1.0, 0.1562, 1.0, 0.1562, 0.5, 0.1562, 0.5, 0.1562, 1.0, 0.125, 1.0, 0.125, 0.5, 0.125, 0.5, 0.125, 1.0, 0.09375, 1.0, 0.09375, 0.5, 0.09375, 0.5, 0.09375, 1.0, 0.0625, 1.0, 0.0625, 0.5, 0.2968, 0.4854, 0.25, 0.49, 0.2032, 0.4854, 0.1582, 0.4717, 0.1167, 0.4496, 0.08029, 0.4197, 0.05045, 0.3833, 0.02827, 0.3418, 0.01461, 0.2968, 0.01, 0.25, 0.01461, 0.2032, 0.02827, 0.1582, 0.05045, 0.1167, 0.08029, 0.08029, 0.1167, 0.05045, 0.1582, 0.02827, 0.2032, 0.01461, 0.25, 0.01, 0.2968, 0.01461, 0.3418, 0.02827, 0.3833, 0.05045, 0.4197, 0.08029, 0.4496, 0.1167, 0.4717, 0.1582, 0.4854, 0.2032, 0.49, 0.25, 0.4854, 0.2968, 0.4717, 0.3418, 0.4496, 0.3833, 0.4197, 0.4197, 0.3833, 0.4496, 0.3418, 0.4717, 0.0625, 0.5, 0.0625, 1.0, 0.03125, 1.0, 0.03125, 0.5, 0.03125, 0.5, 0.03125, 1.0, 0.0, 1.0, 0.0, 0.5, 0.75, 0.49, 0.7968, 0.4854, 0.8418, 0.4717, 0.8833, 0.4496, 0.9197, 0.4197, 0.9496, 0.3833, 0.9717, 0.3418, 0.9854, 0.2968, 0.99, 0.25, 0.9854, 0.2032, 0.9717, 0.1582, 0.9496, 0.1167, 0.9197, 0.08029, 0.8833, 0.05045, 0.8418, 0.02827, 0.7968, 0.01461, 0.75, 0.01, 0.7032, 0.01461, 0.6582, 0.02827, 0.6167, 0.05045, 0.5803, 0.08029, 0.5504, 0.1167, 0.5283, 0.1582, 0.5146, 0.2032, 0.51, 0.25, 0.5146, 0.2968, 0.5283, 0.3418, 0.5504, 0.3833, 0.5803, 0.4197, 0.6167, 0.4496, 0.6582, 0.4717, 0.7032, 0.4854])
me_cylinder_004.materials.append(mat_madera)
me_cylinder_004.use_remesh_fix_poles = True
me_cylinder_004.use_remesh_preserve_attributes = False
me_cylinder_004.update()
me_cylinder_005 = bpy.data.meshes.new('Cylinder.005')
me_cylinder_005.from_pydata([(-3.352e-09, 1.144, -0.1517), (6.93e-08, 1.144, 0.1518), (0.1917, 1.125, -0.1517), (0.1917, 1.125, 0.1518), (0.3761, 1.069, -0.1517), (0.3761, 1.069, 0.1518), (0.546, 0.9784, -0.1517), (0.546, 0.9784, 0.1518), (0.6949, 0.8562, -0.1517), (0.6949, 0.8562, 0.1518), (0.8171, 0.7073, -0.1517), (0.8171, 0.7073, 0.1518), (0.908, 0.5374, -0.1517), (0.908, 0.5374, 0.1518), (0.9639, 0.353, -0.1517), (0.9639, 0.353, 0.1518), (0.9828, 0.1613, -0.1517), (0.9828, 0.1613, 0.1518), (0.9639, -0.03043, -0.1517), (0.9639, -0.03043, 0.1518), (0.908, -0.2148, -0.1517), (0.908, -0.2148, 0.1518), (0.8171, -0.3847, -0.1517), (0.8171, -0.3847, 0.1518), (0.6949, -0.5336, -0.1517), (0.6949, -0.5336, 0.1518), (0.546, -0.6558, -0.1517), (0.546, -0.6558, 0.1518), (0.3761, -0.7467, -0.1517), (0.3761, -0.7467, 0.1518), (0.1917, -0.8026, -0.1517), (0.1917, -0.8026, 0.1518), (-8.927e-08, -0.8215, -0.1517), (-1.662e-08, -0.8215, 0.1518), (-0.1917, -0.8026, -0.1517), (-0.1917, -0.8026, 0.1518), (-0.3761, -0.7467, -0.1517), (-0.3761, -0.7467, 0.1518), (-0.546, -0.6558, -0.1517), (-0.546, -0.6558, 0.1518), (-0.6949, -0.5336, -0.1517), (-0.6949, -0.5336, 0.1518), (-0.8171, -0.3847, -0.1517), (-0.8171, -0.3847, 0.1518), (-0.908, -0.2148, -0.1517), (-0.908, -0.2148, 0.1518), (-0.9639, -0.03043, -0.1517), (-0.9639, -0.03043, 0.1518), (-0.9828, 0.1613, -0.1517), (-0.9828, 0.1613, 0.1518), (-0.9639, 0.353, -0.1517), (-0.9639, 0.353, 0.1518), (-0.908, 0.5374, -0.1517), (-0.908, 0.5374, 0.1518), (-0.8171, 0.7073, -0.1517), (-0.8171, 0.7073, 0.1518), (-0.6949, 0.8562, -0.1517), (-0.6949, 0.8562, 0.1518), (-0.546, 0.9784, -0.1517), (-0.546, 0.9784, 0.1518), (-0.3761, 1.069, -0.1517), (-0.3761, 1.069, 0.1518), (-0.1917, 1.125, -0.1517), (-0.1917, 1.125, 0.1518)], [], [(0, 1, 3, 2), (2, 3, 5, 4), (4, 5, 7, 6), (6, 7, 9, 8), (8, 9, 11, 10), (10, 11, 13, 12), (12, 13, 15, 14), (14, 15, 17, 16), (16, 17, 19, 18), (18, 19, 21, 20), (20, 21, 23, 22), (22, 23, 25, 24), (24, 25, 27, 26), (26, 27, 29, 28), (28, 29, 31, 30), (30, 31, 33, 32), (32, 33, 35, 34), (34, 35, 37, 36), (36, 37, 39, 38), (38, 39, 41, 40), (40, 41, 43, 42), (42, 43, 45, 44), (44, 45, 47, 46), (46, 47, 49, 48), (48, 49, 51, 50), (50, 51, 53, 52), (52, 53, 55, 54), (54, 55, 57, 56), (56, 57, 59, 58), (58, 59, 61, 60), (3, 1, 63, 61, 59, 57, 55, 53, 51, 49, 47, 45, 43, 41, 39, 37, 35, 33, 31, 29, 27, 25, 23, 21, 19, 17, 15, 13, 11, 9, 7, 5), (60, 61, 63, 62), (62, 63, 1, 0), (0, 2, 4, 6, 8, 10, 12, 14, 16, 18, 20, 22, 24, 26, 28, 30, 32, 34, 36, 38, 40, 42, 44, 46, 48, 50, 52, 54, 56, 58, 60, 62)])
me_cylinder_005.polygons.foreach_set('use_smooth', [True] * 34)
_uv = me_cylinder_005.uv_layers.new(name='UVMap')
_uv.uv.foreach_set('vector', [1.0, 0.5, 1.0, 1.0, 0.9688, 1.0, 0.9688, 0.5, 0.9688, 0.5, 0.9688, 1.0, 0.9375, 1.0, 0.9375, 0.5, 0.9375, 0.5, 0.9375, 1.0, 0.9062, 1.0, 0.9062, 0.5, 0.9062, 0.5, 0.9062, 1.0, 0.875, 1.0, 0.875, 0.5, 0.875, 0.5, 0.875, 1.0, 0.8438, 1.0, 0.8438, 0.5, 0.8438, 0.5, 0.8438, 1.0, 0.8125, 1.0, 0.8125, 0.5, 0.8125, 0.5, 0.8125, 1.0, 0.7812, 1.0, 0.7812, 0.5, 0.7812, 0.5, 0.7812, 1.0, 0.75, 1.0, 0.75, 0.5, 0.75, 0.5, 0.75, 1.0, 0.7188, 1.0, 0.7188, 0.5, 0.7188, 0.5, 0.7188, 1.0, 0.6875, 1.0, 0.6875, 0.5, 0.6875, 0.5, 0.6875, 1.0, 0.6562, 1.0, 0.6562, 0.5, 0.6562, 0.5, 0.6562, 1.0, 0.625, 1.0, 0.625, 0.5, 0.625, 0.5, 0.625, 1.0, 0.5938, 1.0, 0.5938, 0.5, 0.5938, 0.5, 0.5938, 1.0, 0.5625, 1.0, 0.5625, 0.5, 0.5625, 0.5, 0.5625, 1.0, 0.5312, 1.0, 0.5312, 0.5, 0.5312, 0.5, 0.5312, 1.0, 0.5, 1.0, 0.5, 0.5, 0.5, 0.5, 0.5, 1.0, 0.4688, 1.0, 0.4688, 0.5, 0.4688, 0.5, 0.4688, 1.0, 0.4375, 1.0, 0.4375, 0.5, 0.4375, 0.5, 0.4375, 1.0, 0.4062, 1.0, 0.4062, 0.5, 0.4062, 0.5, 0.4062, 1.0, 0.375, 1.0, 0.375, 0.5, 0.375, 0.5, 0.375, 1.0, 0.3438, 1.0, 0.3438, 0.5, 0.3438, 0.5, 0.3438, 1.0, 0.3125, 1.0, 0.3125, 0.5, 0.3125, 0.5, 0.3125, 1.0, 0.2812, 1.0, 0.2812, 0.5, 0.2812, 0.5, 0.2812, 1.0, 0.25, 1.0, 0.25, 0.5, 0.25, 0.5, 0.25, 1.0, 0.2188, 1.0, 0.2188, 0.5, 0.2188, 0.5, 0.2188, 1.0, 0.1875, 1.0, 0.1875, 0.5, 0.1875, 0.5, 0.1875, 1.0, 0.1562, 1.0, 0.1562, 0.5, 0.1562, 0.5, 0.1562, 1.0, 0.125, 1.0, 0.125, 0.5, 0.125, 0.5, 0.125, 1.0, 0.09375, 1.0, 0.09375, 0.5, 0.09375, 0.5, 0.09375, 1.0, 0.0625, 1.0, 0.0625, 0.5, 0.2968, 0.4854, 0.25, 0.49, 0.2032, 0.4854, 0.1582, 0.4717, 0.1167, 0.4496, 0.08029, 0.4197, 0.05045, 0.3833, 0.02827, 0.3418, 0.01461, 0.2968, 0.01, 0.25, 0.01461, 0.2032, 0.02827, 0.1582, 0.05045, 0.1167, 0.08029, 0.08029, 0.1167, 0.05045, 0.1582, 0.02827, 0.2032, 0.01461, 0.25, 0.01, 0.2968, 0.01461, 0.3418, 0.02827, 0.3833, 0.05045, 0.4197, 0.08029, 0.4496, 0.1167, 0.4717, 0.1582, 0.4854, 0.2032, 0.49, 0.25, 0.4854, 0.2968, 0.4717, 0.3418, 0.4496, 0.3833, 0.4197, 0.4197, 0.3833, 0.4496, 0.3418, 0.4717, 0.0625, 0.5, 0.0625, 1.0, 0.03125, 1.0, 0.03125, 0.5, 0.03125, 0.5, 0.03125, 1.0, 0.0, 1.0, 0.0, 0.5, 0.75, 0.49, 0.7968, 0.4854, 0.8418, 0.4717, 0.8833, 0.4496, 0.9197, 0.4197, 0.9496, 0.3833, 0.9717, 0.3418, 0.9854, 0.2968, 0.99, 0.25, 0.9854, 0.2032, 0.9717, 0.1582, 0.9496, 0.1167, 0.9197, 0.08029, 0.8833, 0.05045, 0.8418, 0.02827, 0.7968, 0.01461, 0.75, 0.01, 0.7032, 0.01461, 0.6582, 0.02827, 0.6167, 0.05045, 0.5803, 0.08029, 0.5504, 0.1167, 0.5283, 0.1582, 0.5146, 0.2032, 0.51, 0.25, 0.5146, 0.2968, 0.5283, 0.3418, 0.5504, 0.3833, 0.5803, 0.4197, 0.6167, 0.4496, 0.6582, 0.4717, 0.7032, 0.4854])
me_cylinder_005.materials.append(mat_madera)
me_cylinder_005.use_remesh_fix_poles = True
me_cylinder_005.use_remesh_preserve_attributes = False
me_cylinder_005.update()
me_cylinder_006 = bpy.data.meshes.new('Cylinder.006')
me_cylinder_006.from_pydata([(-3.352e-09, 0.8215, -0.1517), (6.93e-08, 0.8215, 0.1518), (0.1917, 0.8026, -0.1517), (0.1917, 0.8026, 0.1518), (0.3761, 0.7467, -0.1517), (0.3761, 0.7467, 0.1518), (0.546, 0.6558, -0.1517), (0.546, 0.6558, 0.1518), (0.6949, 0.5336, -0.1517), (0.6949, 0.5336, 0.1518), (0.8171, 0.3847, -0.1517), (0.8171, 0.3847, 0.1518), (0.908, 0.2148, -0.1517), (0.908, 0.2148, 0.1518), (0.9639, 0.03043, -0.1517), (0.9639, 0.03043, 0.1518), (0.9828, -0.1613, -0.1517), (0.9828, -0.1613, 0.1518), (0.9639, -0.353, -0.1517), (0.9639, -0.353, 0.1518), (0.908, -0.5374, -0.1517), (0.908, -0.5374, 0.1518), (0.8171, -0.7073, -0.1517), (0.8171, -0.7073, 0.1518), (0.6949, -0.8562, -0.1517), (0.6949, -0.8562, 0.1518), (0.546, -0.9784, -0.1517), (0.546, -0.9784, 0.1518), (0.3761, -1.069, -0.1517), (0.3761, -1.069, 0.1518), (0.1917, -1.125, -0.1517), (0.1917, -1.125, 0.1518), (-8.927e-08, -1.144, -0.1517), (-1.662e-08, -1.144, 0.1518), (-0.1917, -1.125, -0.1517), (-0.1917, -1.125, 0.1518), (-0.3761, -1.069, -0.1517), (-0.3761, -1.069, 0.1518), (-0.546, -0.9784, -0.1517), (-0.546, -0.9784, 0.1518), (-0.6949, -0.8562, -0.1517), (-0.6949, -0.8562, 0.1518), (-0.8171, -0.7073, -0.1517), (-0.8171, -0.7073, 0.1518), (-0.908, -0.5374, -0.1517), (-0.908, -0.5374, 0.1518), (-0.9639, -0.353, -0.1517), (-0.9639, -0.353, 0.1518), (-0.9828, -0.1613, -0.1517), (-0.9828, -0.1613, 0.1518), (-0.9639, 0.03043, -0.1517), (-0.9639, 0.03043, 0.1518), (-0.908, 0.2148, -0.1517), (-0.908, 0.2148, 0.1518), (-0.8171, 0.3847, -0.1517), (-0.8171, 0.3847, 0.1518), (-0.6949, 0.5336, -0.1517), (-0.6949, 0.5336, 0.1518), (-0.546, 0.6558, -0.1517), (-0.546, 0.6558, 0.1518), (-0.3761, 0.7467, -0.1517), (-0.3761, 0.7467, 0.1518), (-0.1917, 0.8026, -0.1517), (-0.1917, 0.8026, 0.1518)], [], [(0, 1, 3, 2), (2, 3, 5, 4), (4, 5, 7, 6), (6, 7, 9, 8), (8, 9, 11, 10), (10, 11, 13, 12), (12, 13, 15, 14), (14, 15, 17, 16), (16, 17, 19, 18), (18, 19, 21, 20), (20, 21, 23, 22), (22, 23, 25, 24), (24, 25, 27, 26), (26, 27, 29, 28), (28, 29, 31, 30), (30, 31, 33, 32), (32, 33, 35, 34), (34, 35, 37, 36), (36, 37, 39, 38), (38, 39, 41, 40), (40, 41, 43, 42), (42, 43, 45, 44), (44, 45, 47, 46), (46, 47, 49, 48), (48, 49, 51, 50), (50, 51, 53, 52), (52, 53, 55, 54), (54, 55, 57, 56), (56, 57, 59, 58), (58, 59, 61, 60), (3, 1, 63, 61, 59, 57, 55, 53, 51, 49, 47, 45, 43, 41, 39, 37, 35, 33, 31, 29, 27, 25, 23, 21, 19, 17, 15, 13, 11, 9, 7, 5), (60, 61, 63, 62), (62, 63, 1, 0), (0, 2, 4, 6, 8, 10, 12, 14, 16, 18, 20, 22, 24, 26, 28, 30, 32, 34, 36, 38, 40, 42, 44, 46, 48, 50, 52, 54, 56, 58, 60, 62)])
me_cylinder_006.polygons.foreach_set('use_smooth', [True] * 34)
_uv = me_cylinder_006.uv_layers.new(name='UVMap')
_uv.uv.foreach_set('vector', [1.0, 0.5, 1.0, 1.0, 0.9688, 1.0, 0.9688, 0.5, 0.9688, 0.5, 0.9688, 1.0, 0.9375, 1.0, 0.9375, 0.5, 0.9375, 0.5, 0.9375, 1.0, 0.9062, 1.0, 0.9062, 0.5, 0.9062, 0.5, 0.9062, 1.0, 0.875, 1.0, 0.875, 0.5, 0.875, 0.5, 0.875, 1.0, 0.8438, 1.0, 0.8438, 0.5, 0.8438, 0.5, 0.8438, 1.0, 0.8125, 1.0, 0.8125, 0.5, 0.8125, 0.5, 0.8125, 1.0, 0.7812, 1.0, 0.7812, 0.5, 0.7812, 0.5, 0.7812, 1.0, 0.75, 1.0, 0.75, 0.5, 0.75, 0.5, 0.75, 1.0, 0.7188, 1.0, 0.7188, 0.5, 0.7188, 0.5, 0.7188, 1.0, 0.6875, 1.0, 0.6875, 0.5, 0.6875, 0.5, 0.6875, 1.0, 0.6562, 1.0, 0.6562, 0.5, 0.6562, 0.5, 0.6562, 1.0, 0.625, 1.0, 0.625, 0.5, 0.625, 0.5, 0.625, 1.0, 0.5938, 1.0, 0.5938, 0.5, 0.5938, 0.5, 0.5938, 1.0, 0.5625, 1.0, 0.5625, 0.5, 0.5625, 0.5, 0.5625, 1.0, 0.5312, 1.0, 0.5312, 0.5, 0.5312, 0.5, 0.5312, 1.0, 0.5, 1.0, 0.5, 0.5, 0.5, 0.5, 0.5, 1.0, 0.4688, 1.0, 0.4688, 0.5, 0.4688, 0.5, 0.4688, 1.0, 0.4375, 1.0, 0.4375, 0.5, 0.4375, 0.5, 0.4375, 1.0, 0.4062, 1.0, 0.4062, 0.5, 0.4062, 0.5, 0.4062, 1.0, 0.375, 1.0, 0.375, 0.5, 0.375, 0.5, 0.375, 1.0, 0.3438, 1.0, 0.3438, 0.5, 0.3438, 0.5, 0.3438, 1.0, 0.3125, 1.0, 0.3125, 0.5, 0.3125, 0.5, 0.3125, 1.0, 0.2812, 1.0, 0.2812, 0.5, 0.2812, 0.5, 0.2812, 1.0, 0.25, 1.0, 0.25, 0.5, 0.25, 0.5, 0.25, 1.0, 0.2188, 1.0, 0.2188, 0.5, 0.2188, 0.5, 0.2188, 1.0, 0.1875, 1.0, 0.1875, 0.5, 0.1875, 0.5, 0.1875, 1.0, 0.1562, 1.0, 0.1562, 0.5, 0.1562, 0.5, 0.1562, 1.0, 0.125, 1.0, 0.125, 0.5, 0.125, 0.5, 0.125, 1.0, 0.09375, 1.0, 0.09375, 0.5, 0.09375, 0.5, 0.09375, 1.0, 0.0625, 1.0, 0.0625, 0.5, 0.2968, 0.4854, 0.25, 0.49, 0.2032, 0.4854, 0.1582, 0.4717, 0.1167, 0.4496, 0.08029, 0.4197, 0.05045, 0.3833, 0.02827, 0.3418, 0.01461, 0.2968, 0.01, 0.25, 0.01461, 0.2032, 0.02827, 0.1582, 0.05045, 0.1167, 0.08029, 0.08029, 0.1167, 0.05045, 0.1582, 0.02827, 0.2032, 0.01461, 0.25, 0.01, 0.2968, 0.01461, 0.3418, 0.02827, 0.3833, 0.05045, 0.4197, 0.08029, 0.4496, 0.1167, 0.4717, 0.1582, 0.4854, 0.2032, 0.49, 0.25, 0.4854, 0.2968, 0.4717, 0.3418, 0.4496, 0.3833, 0.4197, 0.4197, 0.3833, 0.4496, 0.3418, 0.4717, 0.0625, 0.5, 0.0625, 1.0, 0.03125, 1.0, 0.03125, 0.5, 0.03125, 0.5, 0.03125, 1.0, 0.0, 1.0, 0.0, 0.5, 0.75, 0.49, 0.7968, 0.4854, 0.8418, 0.4717, 0.8833, 0.4496, 0.9197, 0.4197, 0.9496, 0.3833, 0.9717, 0.3418, 0.9854, 0.2968, 0.99, 0.25, 0.9854, 0.2032, 0.9717, 0.1582, 0.9496, 0.1167, 0.9197, 0.08029, 0.8833, 0.05045, 0.8418, 0.02827, 0.7968, 0.01461, 0.75, 0.01, 0.7032, 0.01461, 0.6582, 0.02827, 0.6167, 0.05045, 0.5803, 0.08029, 0.5504, 0.1167, 0.5283, 0.1582, 0.5146, 0.2032, 0.51, 0.25, 0.5146, 0.2968, 0.5283, 0.3418, 0.5504, 0.3833, 0.5803, 0.4197, 0.6167, 0.4496, 0.6582, 0.4717, 0.7032, 0.4854])
me_cylinder_006.materials.append(mat_madera)
me_cylinder_006.use_remesh_fix_poles = True
me_cylinder_006.use_remesh_preserve_attributes = False
me_cylinder_006.update()
me_cylinder_007 = bpy.data.meshes.new('Cylinder.007')
me_cylinder_007.from_pydata([(-7.435e-08, 1.792, -0.2767), (5.812e-08, 1.792, 0.2767), (0.3496, 1.757, -0.2767), (0.3496, 1.757, 0.2767), (0.6857, 1.656, -0.2767), (0.6857, 1.656, 0.2767), (0.9955, 1.49, -0.2767), (0.9955, 1.49, 0.2767), (1.267, 1.267, -0.2767), (1.267, 1.267, 0.2767), (1.49, 0.9955, -0.2767), (1.49, 0.9955, 0.2767), (1.656, 0.6857, -0.2767), (1.656, 0.6857, 0.2767), (1.757, 0.3496, -0.2767), (1.757, 0.3496, 0.2767), (1.792, -6.505e-08, -0.2767), (1.792, -6.505e-08, 0.2767), (1.757, -0.3496, -0.2767), (1.757, -0.3496, 0.2767), (1.656, -0.6857, -0.2767), (1.656, -0.6857, 0.2767), (1.49, -0.9955, -0.2767), (1.49, -0.9955, 0.2767), (1.267, -1.267, -0.2767), (1.267, -1.267, 0.2767), (0.9955, -1.49, -0.2767), (0.9955, -1.49, 0.2767), (0.6857, -1.656, -0.2767), (0.6857, -1.656, 0.2767), (0.3496, -1.757, -0.2767), (0.3496, -1.757, 0.2767), (-2.31e-07, -1.792, -0.2767), (-9.853e-08, -1.792, 0.2767), (-0.3496, -1.757, -0.2767), (-0.3496, -1.757, 0.2767), (-0.6857, -1.656, -0.2767), (-0.6857, -1.656, 0.2767), (-0.9955, -1.49, -0.2767), (-0.9955, -1.49, 0.2767), (-1.267, -1.267, -0.2767), (-1.267, -1.267, 0.2767), (-1.49, -0.9955, -0.2767), (-1.49, -0.9955, 0.2767), (-1.656, -0.6857, -0.2767), (-1.656, -0.6857, 0.2767), (-1.757, -0.3496, -0.2767), (-1.757, -0.3496, 0.2767), (-1.792, 3.464e-08, -0.2767), (-1.792, 3.464e-08, 0.2767), (-1.757, 0.3496, -0.2767), (-1.757, 0.3496, 0.2767), (-1.656, 0.6857, -0.2767), (-1.656, 0.6857, 0.2767), (-1.49, 0.9955, -0.2767), (-1.49, 0.9955, 0.2767), (-1.267, 1.267, -0.2767), (-1.267, 1.267, 0.2767), (-0.9955, 1.49, -0.2767), (-0.9955, 1.49, 0.2767), (-0.6857, 1.656, -0.2767), (-0.6857, 1.656, 0.2767), (-0.3496, 1.757, -0.2767), (-0.3496, 1.757, 0.2767)], [], [(0, 1, 3, 2), (2, 3, 5, 4), (4, 5, 7, 6), (6, 7, 9, 8), (8, 9, 11, 10), (10, 11, 13, 12), (12, 13, 15, 14), (14, 15, 17, 16), (16, 17, 19, 18), (18, 19, 21, 20), (20, 21, 23, 22), (22, 23, 25, 24), (24, 25, 27, 26), (26, 27, 29, 28), (28, 29, 31, 30), (30, 31, 33, 32), (32, 33, 35, 34), (34, 35, 37, 36), (36, 37, 39, 38), (38, 39, 41, 40), (40, 41, 43, 42), (42, 43, 45, 44), (44, 45, 47, 46), (46, 47, 49, 48), (48, 49, 51, 50), (50, 51, 53, 52), (52, 53, 55, 54), (54, 55, 57, 56), (56, 57, 59, 58), (58, 59, 61, 60), (3, 1, 63, 61, 59, 57, 55, 53, 51, 49, 47, 45, 43, 41, 39, 37, 35, 33, 31, 29, 27, 25, 23, 21, 19, 17, 15, 13, 11, 9, 7, 5), (60, 61, 63, 62), (62, 63, 1, 0), (0, 2, 4, 6, 8, 10, 12, 14, 16, 18, 20, 22, 24, 26, 28, 30, 32, 34, 36, 38, 40, 42, 44, 46, 48, 50, 52, 54, 56, 58, 60, 62)])
me_cylinder_007.polygons.foreach_set('use_smooth', [True] * 34)
_uv = me_cylinder_007.uv_layers.new(name='UVMap')
_uv.uv.foreach_set('vector', [1.0, 0.5, 1.0, 1.0, 0.9688, 1.0, 0.9688, 0.5, 0.9688, 0.5, 0.9688, 1.0, 0.9375, 1.0, 0.9375, 0.5, 0.9375, 0.5, 0.9375, 1.0, 0.9062, 1.0, 0.9062, 0.5, 0.9062, 0.5, 0.9062, 1.0, 0.875, 1.0, 0.875, 0.5, 0.875, 0.5, 0.875, 1.0, 0.8438, 1.0, 0.8438, 0.5, 0.8438, 0.5, 0.8438, 1.0, 0.8125, 1.0, 0.8125, 0.5, 0.8125, 0.5, 0.8125, 1.0, 0.7812, 1.0, 0.7812, 0.5, 0.7812, 0.5, 0.7812, 1.0, 0.75, 1.0, 0.75, 0.5, 0.75, 0.5, 0.75, 1.0, 0.7188, 1.0, 0.7188, 0.5, 0.7188, 0.5, 0.7188, 1.0, 0.6875, 1.0, 0.6875, 0.5, 0.6875, 0.5, 0.6875, 1.0, 0.6562, 1.0, 0.6562, 0.5, 0.6562, 0.5, 0.6562, 1.0, 0.625, 1.0, 0.625, 0.5, 0.625, 0.5, 0.625, 1.0, 0.5938, 1.0, 0.5938, 0.5, 0.5938, 0.5, 0.5938, 1.0, 0.5625, 1.0, 0.5625, 0.5, 0.5625, 0.5, 0.5625, 1.0, 0.5312, 1.0, 0.5312, 0.5, 0.5312, 0.5, 0.5312, 1.0, 0.5, 1.0, 0.5, 0.5, 0.5, 0.5, 0.5, 1.0, 0.4688, 1.0, 0.4688, 0.5, 0.4688, 0.5, 0.4688, 1.0, 0.4375, 1.0, 0.4375, 0.5, 0.4375, 0.5, 0.4375, 1.0, 0.4062, 1.0, 0.4062, 0.5, 0.4062, 0.5, 0.4062, 1.0, 0.375, 1.0, 0.375, 0.5, 0.375, 0.5, 0.375, 1.0, 0.3438, 1.0, 0.3438, 0.5, 0.3438, 0.5, 0.3438, 1.0, 0.3125, 1.0, 0.3125, 0.5, 0.3125, 0.5, 0.3125, 1.0, 0.2812, 1.0, 0.2812, 0.5, 0.2812, 0.5, 0.2812, 1.0, 0.25, 1.0, 0.25, 0.5, 0.25, 0.5, 0.25, 1.0, 0.2188, 1.0, 0.2188, 0.5, 0.2188, 0.5, 0.2188, 1.0, 0.1875, 1.0, 0.1875, 0.5, 0.1875, 0.5, 0.1875, 1.0, 0.1562, 1.0, 0.1562, 0.5, 0.1562, 0.5, 0.1562, 1.0, 0.125, 1.0, 0.125, 0.5, 0.125, 0.5, 0.125, 1.0, 0.09375, 1.0, 0.09375, 0.5, 0.09375, 0.5, 0.09375, 1.0, 0.0625, 1.0, 0.0625, 0.5, 0.2968, 0.4854, 0.25, 0.49, 0.2032, 0.4854, 0.1582, 0.4717, 0.1167, 0.4496, 0.08029, 0.4197, 0.05045, 0.3833, 0.02827, 0.3418, 0.01461, 0.2968, 0.01, 0.25, 0.01461, 0.2032, 0.02827, 0.1582, 0.05045, 0.1167, 0.08029, 0.08029, 0.1167, 0.05045, 0.1582, 0.02827, 0.2032, 0.01461, 0.25, 0.01, 0.2968, 0.01461, 0.3418, 0.02827, 0.3833, 0.05045, 0.4197, 0.08029, 0.4496, 0.1167, 0.4717, 0.1582, 0.4854, 0.2032, 0.49, 0.25, 0.4854, 0.2968, 0.4717, 0.3418, 0.4496, 0.3833, 0.4197, 0.4197, 0.3833, 0.4496, 0.3418, 0.4717, 0.0625, 0.5, 0.0625, 1.0, 0.03125, 1.0, 0.03125, 0.5, 0.03125, 0.5, 0.03125, 1.0, 0.0, 1.0, 0.0, 0.5, 0.75, 0.49, 0.7968, 0.4854, 0.8418, 0.4717, 0.8833, 0.4496, 0.9197, 0.4197, 0.9496, 0.3833, 0.9717, 0.3418, 0.9854, 0.2968, 0.99, 0.25, 0.9854, 0.2032, 0.9717, 0.1582, 0.9496, 0.1167, 0.9197, 0.08029, 0.8833, 0.05045, 0.8418, 0.02827, 0.7968, 0.01461, 0.75, 0.01, 0.7032, 0.01461, 0.6582, 0.02827, 0.6167, 0.05045, 0.5803, 0.08029, 0.5504, 0.1167, 0.5283, 0.1582, 0.5146, 0.2032, 0.51, 0.25, 0.5146, 0.2968, 0.5283, 0.3418, 0.5504, 0.3833, 0.5803, 0.4197, 0.6167, 0.4496, 0.6582, 0.4717, 0.7032, 0.4854])
me_cylinder_007.materials.append(mat_madera)
me_cylinder_007.use_remesh_fix_poles = True
me_cylinder_007.use_remesh_preserve_attributes = False
me_cylinder_007.update()
me_cylinder_008 = bpy.data.meshes.new('Cylinder.008')
me_cylinder_008.from_pydata([(-3.352e-09, 1.144, -0.1517), (6.93e-08, 1.144, 0.1518), (0.1917, 1.125, -0.1517), (0.1917, 1.125, 0.1518), (0.3761, 1.069, -0.1517), (0.3761, 1.069, 0.1518), (0.546, 0.9784, -0.1517), (0.546, 0.9784, 0.1518), (0.6949, 0.8562, -0.1517), (0.6949, 0.8562, 0.1518), (0.8171, 0.7073, -0.1517), (0.8171, 0.7073, 0.1518), (0.908, 0.5374, -0.1517), (0.908, 0.5374, 0.1518), (0.9639, 0.353, -0.1517), (0.9639, 0.353, 0.1518), (0.9828, 0.1613, -0.1517), (0.9828, 0.1613, 0.1518), (0.9639, -0.03043, -0.1517), (0.9639, -0.03043, 0.1518), (0.908, -0.2148, -0.1517), (0.908, -0.2148, 0.1518), (0.8171, -0.3847, -0.1517), (0.8171, -0.3847, 0.1518), (0.6949, -0.5336, -0.1517), (0.6949, -0.5336, 0.1518), (0.546, -0.6558, -0.1517), (0.546, -0.6558, 0.1518), (0.3761, -0.7467, -0.1517), (0.3761, -0.7467, 0.1518), (0.1917, -0.8026, -0.1517), (0.1917, -0.8026, 0.1518), (-8.927e-08, -0.8215, -0.1517), (-1.662e-08, -0.8215, 0.1518), (-0.1917, -0.8026, -0.1517), (-0.1917, -0.8026, 0.1518), (-0.3761, -0.7467, -0.1517), (-0.3761, -0.7467, 0.1518), (-0.546, -0.6558, -0.1517), (-0.546, -0.6558, 0.1518), (-0.6949, -0.5336, -0.1517), (-0.6949, -0.5336, 0.1518), (-0.8171, -0.3847, -0.1517), (-0.8171, -0.3847, 0.1518), (-0.908, -0.2148, -0.1517), (-0.908, -0.2148, 0.1518), (-0.9639, -0.03043, -0.1517), (-0.9639, -0.03043, 0.1518), (-0.9828, 0.1613, -0.1517), (-0.9828, 0.1613, 0.1518), (-0.9639, 0.353, -0.1517), (-0.9639, 0.353, 0.1518), (-0.908, 0.5374, -0.1517), (-0.908, 0.5374, 0.1518), (-0.8171, 0.7073, -0.1517), (-0.8171, 0.7073, 0.1518), (-0.6949, 0.8562, -0.1517), (-0.6949, 0.8562, 0.1518), (-0.546, 0.9784, -0.1517), (-0.546, 0.9784, 0.1518), (-0.3761, 1.069, -0.1517), (-0.3761, 1.069, 0.1518), (-0.1917, 1.125, -0.1517), (-0.1917, 1.125, 0.1518)], [], [(0, 1, 3, 2), (2, 3, 5, 4), (4, 5, 7, 6), (6, 7, 9, 8), (8, 9, 11, 10), (10, 11, 13, 12), (12, 13, 15, 14), (14, 15, 17, 16), (16, 17, 19, 18), (18, 19, 21, 20), (20, 21, 23, 22), (22, 23, 25, 24), (24, 25, 27, 26), (26, 27, 29, 28), (28, 29, 31, 30), (30, 31, 33, 32), (32, 33, 35, 34), (34, 35, 37, 36), (36, 37, 39, 38), (38, 39, 41, 40), (40, 41, 43, 42), (42, 43, 45, 44), (44, 45, 47, 46), (46, 47, 49, 48), (48, 49, 51, 50), (50, 51, 53, 52), (52, 53, 55, 54), (54, 55, 57, 56), (56, 57, 59, 58), (58, 59, 61, 60), (3, 1, 63, 61, 59, 57, 55, 53, 51, 49, 47, 45, 43, 41, 39, 37, 35, 33, 31, 29, 27, 25, 23, 21, 19, 17, 15, 13, 11, 9, 7, 5), (60, 61, 63, 62), (62, 63, 1, 0), (0, 2, 4, 6, 8, 10, 12, 14, 16, 18, 20, 22, 24, 26, 28, 30, 32, 34, 36, 38, 40, 42, 44, 46, 48, 50, 52, 54, 56, 58, 60, 62)])
me_cylinder_008.polygons.foreach_set('use_smooth', [True] * 34)
_uv = me_cylinder_008.uv_layers.new(name='UVMap')
_uv.uv.foreach_set('vector', [1.0, 0.5, 1.0, 1.0, 0.9688, 1.0, 0.9688, 0.5, 0.9688, 0.5, 0.9688, 1.0, 0.9375, 1.0, 0.9375, 0.5, 0.9375, 0.5, 0.9375, 1.0, 0.9062, 1.0, 0.9062, 0.5, 0.9062, 0.5, 0.9062, 1.0, 0.875, 1.0, 0.875, 0.5, 0.875, 0.5, 0.875, 1.0, 0.8438, 1.0, 0.8438, 0.5, 0.8438, 0.5, 0.8438, 1.0, 0.8125, 1.0, 0.8125, 0.5, 0.8125, 0.5, 0.8125, 1.0, 0.7812, 1.0, 0.7812, 0.5, 0.7812, 0.5, 0.7812, 1.0, 0.75, 1.0, 0.75, 0.5, 0.75, 0.5, 0.75, 1.0, 0.7188, 1.0, 0.7188, 0.5, 0.7188, 0.5, 0.7188, 1.0, 0.6875, 1.0, 0.6875, 0.5, 0.6875, 0.5, 0.6875, 1.0, 0.6562, 1.0, 0.6562, 0.5, 0.6562, 0.5, 0.6562, 1.0, 0.625, 1.0, 0.625, 0.5, 0.625, 0.5, 0.625, 1.0, 0.5938, 1.0, 0.5938, 0.5, 0.5938, 0.5, 0.5938, 1.0, 0.5625, 1.0, 0.5625, 0.5, 0.5625, 0.5, 0.5625, 1.0, 0.5312, 1.0, 0.5312, 0.5, 0.5312, 0.5, 0.5312, 1.0, 0.5, 1.0, 0.5, 0.5, 0.5, 0.5, 0.5, 1.0, 0.4688, 1.0, 0.4688, 0.5, 0.4688, 0.5, 0.4688, 1.0, 0.4375, 1.0, 0.4375, 0.5, 0.4375, 0.5, 0.4375, 1.0, 0.4062, 1.0, 0.4062, 0.5, 0.4062, 0.5, 0.4062, 1.0, 0.375, 1.0, 0.375, 0.5, 0.375, 0.5, 0.375, 1.0, 0.3438, 1.0, 0.3438, 0.5, 0.3438, 0.5, 0.3438, 1.0, 0.3125, 1.0, 0.3125, 0.5, 0.3125, 0.5, 0.3125, 1.0, 0.2812, 1.0, 0.2812, 0.5, 0.2812, 0.5, 0.2812, 1.0, 0.25, 1.0, 0.25, 0.5, 0.25, 0.5, 0.25, 1.0, 0.2188, 1.0, 0.2188, 0.5, 0.2188, 0.5, 0.2188, 1.0, 0.1875, 1.0, 0.1875, 0.5, 0.1875, 0.5, 0.1875, 1.0, 0.1562, 1.0, 0.1562, 0.5, 0.1562, 0.5, 0.1562, 1.0, 0.125, 1.0, 0.125, 0.5, 0.125, 0.5, 0.125, 1.0, 0.09375, 1.0, 0.09375, 0.5, 0.09375, 0.5, 0.09375, 1.0, 0.0625, 1.0, 0.0625, 0.5, 0.2968, 0.4854, 0.25, 0.49, 0.2032, 0.4854, 0.1582, 0.4717, 0.1167, 0.4496, 0.08029, 0.4197, 0.05045, 0.3833, 0.02827, 0.3418, 0.01461, 0.2968, 0.01, 0.25, 0.01461, 0.2032, 0.02827, 0.1582, 0.05045, 0.1167, 0.08029, 0.08029, 0.1167, 0.05045, 0.1582, 0.02827, 0.2032, 0.01461, 0.25, 0.01, 0.2968, 0.01461, 0.3418, 0.02827, 0.3833, 0.05045, 0.4197, 0.08029, 0.4496, 0.1167, 0.4717, 0.1582, 0.4854, 0.2032, 0.49, 0.25, 0.4854, 0.2968, 0.4717, 0.3418, 0.4496, 0.3833, 0.4197, 0.4197, 0.3833, 0.4496, 0.3418, 0.4717, 0.0625, 0.5, 0.0625, 1.0, 0.03125, 1.0, 0.03125, 0.5, 0.03125, 0.5, 0.03125, 1.0, 0.0, 1.0, 0.0, 0.5, 0.75, 0.49, 0.7968, 0.4854, 0.8418, 0.4717, 0.8833, 0.4496, 0.9197, 0.4197, 0.9496, 0.3833, 0.9717, 0.3418, 0.9854, 0.2968, 0.99, 0.25, 0.9854, 0.2032, 0.9717, 0.1582, 0.9496, 0.1167, 0.9197, 0.08029, 0.8833, 0.05045, 0.8418, 0.02827, 0.7968, 0.01461, 0.75, 0.01, 0.7032, 0.01461, 0.6582, 0.02827, 0.6167, 0.05045, 0.5803, 0.08029, 0.5504, 0.1167, 0.5283, 0.1582, 0.5146, 0.2032, 0.51, 0.25, 0.5146, 0.2968, 0.5283, 0.3418, 0.5504, 0.3833, 0.5803, 0.4197, 0.6167, 0.4496, 0.6582, 0.4717, 0.7032, 0.4854])
me_cylinder_008.materials.append(mat_madera)
me_cylinder_008.use_remesh_fix_poles = True
me_cylinder_008.use_remesh_preserve_attributes = False
me_cylinder_008.update()
me_cylinder_009 = bpy.data.meshes.new('Cylinder.009')
me_cylinder_009.from_pydata([(-3.352e-09, 0.8215, -0.1517), (6.93e-08, 0.8215, 0.1518), (0.1917, 0.8026, -0.1517), (0.1917, 0.8026, 0.1518), (0.3761, 0.7467, -0.1517), (0.3761, 0.7467, 0.1518), (0.546, 0.6558, -0.1517), (0.546, 0.6558, 0.1518), (0.6949, 0.5336, -0.1517), (0.6949, 0.5336, 0.1518), (0.8171, 0.3847, -0.1517), (0.8171, 0.3847, 0.1518), (0.908, 0.2148, -0.1517), (0.908, 0.2148, 0.1518), (0.9639, 0.03043, -0.1517), (0.9639, 0.03043, 0.1518), (0.9828, -0.1613, -0.1517), (0.9828, -0.1613, 0.1518), (0.9639, -0.353, -0.1517), (0.9639, -0.353, 0.1518), (0.908, -0.5374, -0.1517), (0.908, -0.5374, 0.1518), (0.8171, -0.7073, -0.1517), (0.8171, -0.7073, 0.1518), (0.6949, -0.8562, -0.1517), (0.6949, -0.8562, 0.1518), (0.546, -0.9784, -0.1517), (0.546, -0.9784, 0.1518), (0.3761, -1.069, -0.1517), (0.3761, -1.069, 0.1518), (0.1917, -1.125, -0.1517), (0.1917, -1.125, 0.1518), (-8.927e-08, -1.144, -0.1517), (-1.662e-08, -1.144, 0.1518), (-0.1917, -1.125, -0.1517), (-0.1917, -1.125, 0.1518), (-0.3761, -1.069, -0.1517), (-0.3761, -1.069, 0.1518), (-0.546, -0.9784, -0.1517), (-0.546, -0.9784, 0.1518), (-0.6949, -0.8562, -0.1517), (-0.6949, -0.8562, 0.1518), (-0.8171, -0.7073, -0.1517), (-0.8171, -0.7073, 0.1518), (-0.908, -0.5374, -0.1517), (-0.908, -0.5374, 0.1518), (-0.9639, -0.353, -0.1517), (-0.9639, -0.353, 0.1518), (-0.9828, -0.1613, -0.1517), (-0.9828, -0.1613, 0.1518), (-0.9639, 0.03043, -0.1517), (-0.9639, 0.03043, 0.1518), (-0.908, 0.2148, -0.1517), (-0.908, 0.2148, 0.1518), (-0.8171, 0.3847, -0.1517), (-0.8171, 0.3847, 0.1518), (-0.6949, 0.5336, -0.1517), (-0.6949, 0.5336, 0.1518), (-0.546, 0.6558, -0.1517), (-0.546, 0.6558, 0.1518), (-0.3761, 0.7467, -0.1517), (-0.3761, 0.7467, 0.1518), (-0.1917, 0.8026, -0.1517), (-0.1917, 0.8026, 0.1518)], [], [(0, 1, 3, 2), (2, 3, 5, 4), (4, 5, 7, 6), (6, 7, 9, 8), (8, 9, 11, 10), (10, 11, 13, 12), (12, 13, 15, 14), (14, 15, 17, 16), (16, 17, 19, 18), (18, 19, 21, 20), (20, 21, 23, 22), (22, 23, 25, 24), (24, 25, 27, 26), (26, 27, 29, 28), (28, 29, 31, 30), (30, 31, 33, 32), (32, 33, 35, 34), (34, 35, 37, 36), (36, 37, 39, 38), (38, 39, 41, 40), (40, 41, 43, 42), (42, 43, 45, 44), (44, 45, 47, 46), (46, 47, 49, 48), (48, 49, 51, 50), (50, 51, 53, 52), (52, 53, 55, 54), (54, 55, 57, 56), (56, 57, 59, 58), (58, 59, 61, 60), (3, 1, 63, 61, 59, 57, 55, 53, 51, 49, 47, 45, 43, 41, 39, 37, 35, 33, 31, 29, 27, 25, 23, 21, 19, 17, 15, 13, 11, 9, 7, 5), (60, 61, 63, 62), (62, 63, 1, 0), (0, 2, 4, 6, 8, 10, 12, 14, 16, 18, 20, 22, 24, 26, 28, 30, 32, 34, 36, 38, 40, 42, 44, 46, 48, 50, 52, 54, 56, 58, 60, 62)])
me_cylinder_009.polygons.foreach_set('use_smooth', [True] * 34)
_uv = me_cylinder_009.uv_layers.new(name='UVMap')
_uv.uv.foreach_set('vector', [1.0, 0.5, 1.0, 1.0, 0.9688, 1.0, 0.9688, 0.5, 0.9688, 0.5, 0.9688, 1.0, 0.9375, 1.0, 0.9375, 0.5, 0.9375, 0.5, 0.9375, 1.0, 0.9062, 1.0, 0.9062, 0.5, 0.9062, 0.5, 0.9062, 1.0, 0.875, 1.0, 0.875, 0.5, 0.875, 0.5, 0.875, 1.0, 0.8438, 1.0, 0.8438, 0.5, 0.8438, 0.5, 0.8438, 1.0, 0.8125, 1.0, 0.8125, 0.5, 0.8125, 0.5, 0.8125, 1.0, 0.7812, 1.0, 0.7812, 0.5, 0.7812, 0.5, 0.7812, 1.0, 0.75, 1.0, 0.75, 0.5, 0.75, 0.5, 0.75, 1.0, 0.7188, 1.0, 0.7188, 0.5, 0.7188, 0.5, 0.7188, 1.0, 0.6875, 1.0, 0.6875, 0.5, 0.6875, 0.5, 0.6875, 1.0, 0.6562, 1.0, 0.6562, 0.5, 0.6562, 0.5, 0.6562, 1.0, 0.625, 1.0, 0.625, 0.5, 0.625, 0.5, 0.625, 1.0, 0.5938, 1.0, 0.5938, 0.5, 0.5938, 0.5, 0.5938, 1.0, 0.5625, 1.0, 0.5625, 0.5, 0.5625, 0.5, 0.5625, 1.0, 0.5312, 1.0, 0.5312, 0.5, 0.5312, 0.5, 0.5312, 1.0, 0.5, 1.0, 0.5, 0.5, 0.5, 0.5, 0.5, 1.0, 0.4688, 1.0, 0.4688, 0.5, 0.4688, 0.5, 0.4688, 1.0, 0.4375, 1.0, 0.4375, 0.5, 0.4375, 0.5, 0.4375, 1.0, 0.4062, 1.0, 0.4062, 0.5, 0.4062, 0.5, 0.4062, 1.0, 0.375, 1.0, 0.375, 0.5, 0.375, 0.5, 0.375, 1.0, 0.3438, 1.0, 0.3438, 0.5, 0.3438, 0.5, 0.3438, 1.0, 0.3125, 1.0, 0.3125, 0.5, 0.3125, 0.5, 0.3125, 1.0, 0.2812, 1.0, 0.2812, 0.5, 0.2812, 0.5, 0.2812, 1.0, 0.25, 1.0, 0.25, 0.5, 0.25, 0.5, 0.25, 1.0, 0.2188, 1.0, 0.2188, 0.5, 0.2188, 0.5, 0.2188, 1.0, 0.1875, 1.0, 0.1875, 0.5, 0.1875, 0.5, 0.1875, 1.0, 0.1562, 1.0, 0.1562, 0.5, 0.1562, 0.5, 0.1562, 1.0, 0.125, 1.0, 0.125, 0.5, 0.125, 0.5, 0.125, 1.0, 0.09375, 1.0, 0.09375, 0.5, 0.09375, 0.5, 0.09375, 1.0, 0.0625, 1.0, 0.0625, 0.5, 0.2968, 0.4854, 0.25, 0.49, 0.2032, 0.4854, 0.1582, 0.4717, 0.1167, 0.4496, 0.08029, 0.4197, 0.05045, 0.3833, 0.02827, 0.3418, 0.01461, 0.2968, 0.01, 0.25, 0.01461, 0.2032, 0.02827, 0.1582, 0.05045, 0.1167, 0.08029, 0.08029, 0.1167, 0.05045, 0.1582, 0.02827, 0.2032, 0.01461, 0.25, 0.01, 0.2968, 0.01461, 0.3418, 0.02827, 0.3833, 0.05045, 0.4197, 0.08029, 0.4496, 0.1167, 0.4717, 0.1582, 0.4854, 0.2032, 0.49, 0.25, 0.4854, 0.2968, 0.4717, 0.3418, 0.4496, 0.3833, 0.4197, 0.4197, 0.3833, 0.4496, 0.3418, 0.4717, 0.0625, 0.5, 0.0625, 1.0, 0.03125, 1.0, 0.03125, 0.5, 0.03125, 0.5, 0.03125, 1.0, 0.0, 1.0, 0.0, 0.5, 0.75, 0.49, 0.7968, 0.4854, 0.8418, 0.4717, 0.8833, 0.4496, 0.9197, 0.4197, 0.9496, 0.3833, 0.9717, 0.3418, 0.9854, 0.2968, 0.99, 0.25, 0.9854, 0.2032, 0.9717, 0.1582, 0.9496, 0.1167, 0.9197, 0.08029, 0.8833, 0.05045, 0.8418, 0.02827, 0.7968, 0.01461, 0.75, 0.01, 0.7032, 0.01461, 0.6582, 0.02827, 0.6167, 0.05045, 0.5803, 0.08029, 0.5504, 0.1167, 0.5283, 0.1582, 0.5146, 0.2032, 0.51, 0.25, 0.5146, 0.2968, 0.5283, 0.3418, 0.5504, 0.3833, 0.5803, 0.4197, 0.6167, 0.4496, 0.6582, 0.4717, 0.7032, 0.4854])
me_cylinder_009.materials.append(mat_madera)
me_cylinder_009.use_remesh_fix_poles = True
me_cylinder_009.use_remesh_preserve_attributes = False
me_cylinder_009.update()
me_plane = bpy.data.meshes.new('Plane')
me_plane.from_pydata([(-1.0, -1.0, 0.0), (1.0, -1.0, 0.0), (-1.0, 1.0, 0.0), (1.0, 1.0, 0.0)], [], [(0, 1, 3, 2)])
_uv = me_plane.uv_layers.new(name='UVMap')
_uv.uv.foreach_set('vector', [0.0, 0.0, 1.0, 0.0, 1.0, 1.0, 0.0, 1.0])
me_plane.materials.append(mat_material)
me_plane.use_remesh_fix_poles = True
me_plane.use_remesh_preserve_attributes = False
me_plane.update()

# ---- objects
ob_cube = bpy.data.objects.new('Cube', me_cube)
ob_light = bpy.data.objects.new('Light', light_light)
ob_camera = bpy.data.objects.new('Camera', cam_camera)
ob_cube_001 = bpy.data.objects.new('Cube.001', me_cube_001)
ob_cylinder = bpy.data.objects.new('Cylinder', me_cylinder)
ob_cube_002 = bpy.data.objects.new('Cube.002', me_cube_002)
ob_cylinder_001 = bpy.data.objects.new('Cylinder.001', me_cylinder_001)
ob_cylinder_002 = bpy.data.objects.new('Cylinder.002', me_cylinder_002)
ob_cylinder_003 = bpy.data.objects.new('Cylinder.003', me_cylinder_004)
ob_cylinder_004 = bpy.data.objects.new('Cylinder.004', me_cylinder_005)
ob_cylinder_005 = bpy.data.objects.new('Cylinder.005', me_cylinder_006)
ob_cylinder_006 = bpy.data.objects.new('Cylinder.006', me_cylinder_007)
ob_cylinder_007 = bpy.data.objects.new('Cylinder.007', me_cylinder_008)
ob_cylinder_008 = bpy.data.objects.new('Cylinder.008', me_cylinder_009)
ob_plane = bpy.data.objects.new('Plane', me_plane)

# ---- transforms, parenting, visibility, modifiers, constraints
ob_cube.location = (-0.03853, -1.417, 1.375)
ob_cube.scale = (0.886, 1.0, 1.0)
ob_cube.lock_rotations_4d = False
ob_cube.empty_display_type = 'ARROWS'
ob_cube.lineart.crease_threshold = 0.0
_m = ob_cube.modifiers.new('Bevel', 'BEVEL')
_m.width = 0.08
_m.width_pct = 0.08
_m.segments = 6
ob_light.location = (11.33, 2.715, 7.356)
ob_light.rotation_euler = (-1.871, 0.525, 5.213)
ob_light.lock_rotations_4d = False
ob_light.empty_display_type = 'ARROWS'
ob_light.color = (0.0, 0.0, 0.0, 0.0)
ob_light.lineart.crease_threshold = 0.0
ob_camera.location = (7.359, -6.926, 6.033)
ob_camera.rotation_euler = (1.109, 0.0, 0.8149)
ob_camera.lock_rotations_4d = False
ob_camera.empty_display_type = 'ARROWS'
ob_camera.color = (0.0, 0.0, 0.0, 0.0)
ob_camera.display_type = 'WIRE'
ob_camera.lineart.crease_threshold = 0.0
ob_cube_001.location = (0.2861, -1.308, 2.911)
_m = ob_cube_001.modifiers.new('Bevel', 'BEVEL')
_m.width = 0.07
_m.width_pct = 0.07
_m.segments = 6
ob_cylinder.location = (0.006844, 0.01701, 3.189)
ob_cylinder.rotation_euler = (1.571, -0.0, 0.0)
_m = ob_cylinder.modifiers.new('Bevel', 'BEVEL')
_m.width = 0.08
_m.width_pct = 0.08
_m.segments = 6
ob_cube_002.location = (0.2861, -1.77, 5.708)
ob_cube_002.scale = (0.8073, 0.8073, 0.8073)
_m = ob_cube_002.modifiers.new('Bevel', 'BEVEL')
_m.width = 0.08
_m.width_pct = 0.08
_m.segments = 6
ob_cylinder_001.location = (0.006844, 1.054, 5.24)
ob_cylinder_001.rotation_euler = (3.142, -0.0, 0.0)
_m = ob_cylinder_001.modifiers.new('Bevel', 'BEVEL')
_m.width = 0.03
_m.width_pct = 0.03
_m.segments = 6
ob_cylinder_002.location = (0.006844, 1.054, 5.871)
ob_cylinder_002.rotation_euler = (3.142, -0.0, 0.0)
_m = ob_cylinder_002.modifiers.new('Bevel', 'BEVEL')
_m.width = 0.03
_m.width_pct = 0.03
_m.segments = 6
ob_cylinder_003.location = (-2.564, -3.781, 1.744)
ob_cylinder_003.rotation_euler = (0.0, 1.571, 0.0)
_m = ob_cylinder_003.modifiers.new('Bevel', 'BEVEL')
_m.width = 0.08
_m.width_pct = 0.08
_m.segments = 5
_m = ob_cylinder_003.modifiers.new('Bevel.001', 'BEVEL')
_m.width = 0.03
_m.width_pct = 0.03
_m.segments = 6
ob_cylinder_004.location = (-2.42, -0.8817, 0.9761)
ob_cylinder_004.rotation_euler = (0.0, 1.571, 0.0)
_m = ob_cylinder_004.modifiers.new('Bevel', 'BEVEL')
_m.width = 0.03
_m.width_pct = 0.03
_m.segments = 6
ob_cylinder_005.location = (-2.42, 1.769, 0.9761)
ob_cylinder_005.rotation_euler = (0.0, 1.571, 0.0)
_m = ob_cylinder_005.modifiers.new('Bevel', 'BEVEL')
_m.width = 0.03
_m.width_pct = 0.03
_m.segments = 6
ob_cylinder_006.location = (2.517, -3.781, 1.744)
ob_cylinder_006.rotation_euler = (0.0, 1.571, 0.0)
_m = ob_cylinder_006.modifiers.new('Bevel', 'BEVEL')
_m.width = 0.03
_m.width_pct = 0.03
_m.segments = 6
ob_cylinder_007.location = (2.363, -0.8817, 0.9761)
ob_cylinder_007.rotation_euler = (0.0, 1.571, 0.0)
_m = ob_cylinder_007.modifiers.new('Bevel', 'BEVEL')
_m.width = 0.03
_m.width_pct = 0.03
_m.segments = 6
ob_cylinder_008.location = (2.363, 1.769, 0.9761)
ob_cylinder_008.rotation_euler = (0.0, 1.571, 0.0)
_m = ob_cylinder_008.modifiers.new('Bevel', 'BEVEL')
_m.width = 0.03
_m.width_pct = 0.03
_m.segments = 6
ob_plane.location = (0.0, 0.0, 0.0)
ob_plane.scale = (10.53, 10.53, 10.53)
ob_plane.is_shadow_catcher = True

# ---- collection membership
col_collection.objects.link(ob_cube)
col_collection.objects.link(ob_light)
col_collection.objects.link(ob_camera)
col_collection.objects.link(ob_cube_001)
col_collection.objects.link(ob_cylinder)
col_collection.objects.link(ob_cube_002)
col_collection.objects.link(ob_cylinder_001)
col_collection.objects.link(ob_cylinder_002)
col_collection.objects.link(ob_cylinder_003)
col_collection.objects.link(ob_cylinder_004)
col_collection.objects.link(ob_cylinder_005)
col_collection.objects.link(ob_cylinder_006)
col_collection.objects.link(ob_cylinder_007)
col_collection.objects.link(ob_cylinder_008)
col_collection.objects.link(ob_plane)

# ---- scene / render settings (as saved in the file)
scene.camera = ob_camera
scene.frame_start = 1; scene.frame_end = 250; scene.frame_set(1)
scene.render.engine = 'CYCLES'
scene.cycles.use_denoising = False
scene.cycles.samples = 128
scene.cycles.sampling_pattern = 'TABULATED_SOBOL'
scene.cycles.use_adaptive_sampling = False
scene.cycles.use_light_tree = False
scene.view_settings.view_transform = 'Filmic'
bpy.context.view_layer.update()
